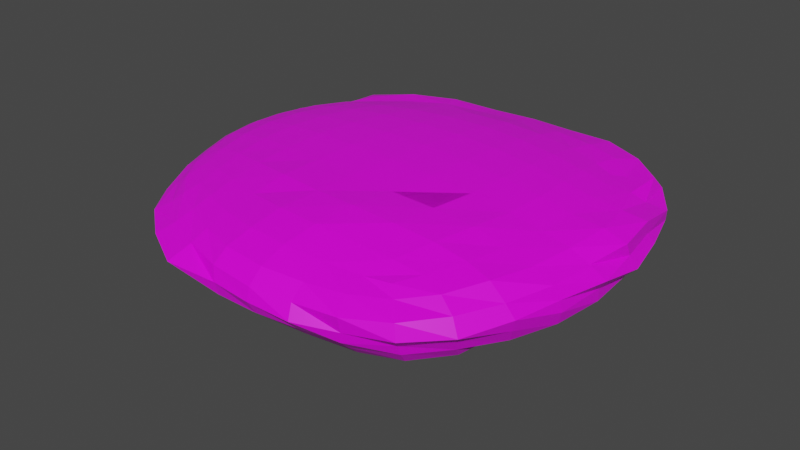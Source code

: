 # Source: CavePlatform.blend  (saved by Blender 2.80.75; exported with 4.5.12 LTS)
import bpy
from mathutils import Matrix  # noqa: F401  (used for matrix-valued properties, if any)

bpy.ops.wm.read_factory_settings(use_empty=True)
scene = bpy.context.scene
scene.name = 'Scene'

# ---- collections
col_collection = bpy.data.collections.new('Collection'); scene.collection.children.link(col_collection)

# ---- images (referenced by path relative to the original .blend; pixels are not part of the script)
import os
ASSET_DIR = os.environ.get("B2B_ASSET_DIR", "")  # directory of the original .blend (textures are referenced by path, not embedded)
HERE = os.path.dirname(os.path.abspath(__file__))  # packed textures are extracted next to this script under _unpacked/

def load_image(name, relpath, width, height, colorspace="sRGB"):
    """Load a texture the original file referenced (path relative to the .blend, or extracted next to this script)."""
    p = next((c for c in (os.path.join(HERE, relpath), os.path.join(ASSET_DIR, relpath)) if relpath and os.path.exists(c)), "")
    if p:
        img = bpy.data.images.load(p, check_existing=True)
        img.name = name
    else:  # same state as the original file: an image datablock whose file is absent (Cycles renders it pink)
        img = bpy.data.images.new(name, width, height)
        img.source = "FILE"
        img.filepath = "//" + (relpath or name)
    img.colorspace_settings.name = colorspace
    return img
img_mountain_rock_jpg = load_image('mountain_rock.jpg', 'mountain_rock.jpg', 1024, 1024, 'sRGB')

# ---- materials (node trees are filled in below, after node groups)
mat_platformstone = bpy.data.materials.new('PlatformStone')
mat_platformstone.alpha_threshold = 0.0
mat_platformstone.use_transparent_shadow = False
mat_platformstone.line_color = (0.0, 0.0, 0.0, 1.0)

# ---- material node trees
mat_platformstone.use_nodes = True; mat_platformstone.node_tree.nodes.clear()
_N = mat_platformstone.node_tree.nodes; _L = mat_platformstone.node_tree.links
n0 = _N.new('ShaderNodeOutputMaterial'); n0.name = 'Material Output'; n0.location = (300, 300)
n1 = _N.new('ShaderNodeBsdfPrincipled'); n1.name = 'Principled BSDF'; n1.location = (10, 300)
n1.distribution = 'GGX'
n1.subsurface_method = 'BURLEY'
n1.inputs[2].default_value = 0.4
n1.inputs[3].default_value = 1.45
n1.inputs[27].default_value = (0.0, 0.0, 0.0, 1.0)
n1.inputs[28].default_value = 1.0
n2 = _N.new('ShaderNodeTexImage'); n2.name = 'Image Texture'; n2.location = (-280, 270)
n2.image = img_mountain_rock_jpg
_L.new(n1.outputs[0], n0.inputs[0])
_L.new(n2.outputs[0], n1.inputs[0])
n0.is_active_output = True

# ---- world
world_world = bpy.data.worlds.new('World'); scene.world = world_world
world_world.use_nodes = True; world_world.node_tree.nodes.clear()
_N = world_world.node_tree.nodes; _L = world_world.node_tree.links
n0 = _N.new('ShaderNodeOutputWorld'); n0.name = 'World Output'; n0.location = (300, 300)
n1 = _N.new('ShaderNodeBackground'); n1.name = 'Background'; n1.location = (10, 300)
n1.inputs[0].default_value = (0.05088, 0.05088, 0.05088, 1.0)
_L.new(n1.outputs[0], n0.inputs[0])
n0.is_active_output = True
world_world.color = (0.05088, 0.05088, 0.05088)
world_world.use_sun_shadow = False
world_world.sun_shadow_jitter_overblur = 0.0

# ---- meshes
me_cube = bpy.data.meshes.new('Cube')
me_cube.from_pydata([(0.5799, -0.8508, 0.4439), (0.6316, -0.8992, 0.3275), (0.7002, -0.9796, 0.1699), (0.7182, -0.9923, -0.125), (0.6838, -0.9412, -0.3447), (0.6804, -0.9159, -0.5583), (0.6603, -0.8673, -0.8036), (0.5861, -0.7479, -0.8751), (0.7725, -0.3571, 0.5241), (0.7241, -0.5627, 0.5454), (0.6453, -0.7347, 0.4872), (0.9874, -0.08175, -0.7356), (1.061, -0.09853, -0.5183), (1.068, -0.1106, -0.2469), (1.111, -0.1307, -0.01141), (1.033, -0.1396, 0.2035), (0.8319, -0.27, -0.8894), (0.9356, -0.2966, -0.7343), (1.019, -0.3373, -0.5695), (1.042, -0.3504, -0.2976), (1.036, -0.3621, -0.06257), (1.011, -0.3761, 0.1999), (0.9074, -0.3726, 0.3885), (0.7756, -0.4525, -0.9013), (0.855, -0.4961, -0.7101), (0.9366, -0.5523, -0.5866), (0.9633, -0.5812, -0.3239), (0.9832, -0.5933, -0.07413), (0.938, -0.5983, 0.1717), (0.853, -0.5853, 0.4299), (0.6997, -0.6334, -0.9149), (0.7974, -0.7024, -0.7926), (0.8216, -0.7483, -0.5604), (0.8377, -0.781, -0.3227), (0.88, -0.8207, -0.1376), (0.8374, -0.7997, 0.1635), (0.7585, -0.7703, 0.3733)], [], [(11, 12, 18, 17), (12, 13, 19, 18), (13, 14, 20, 19), (14, 15, 21, 20), (16, 17, 24, 23), (17, 18, 25, 24), (18, 19, 26, 25), (19, 20, 27, 26), (20, 21, 28, 27), (21, 22, 29, 28), (23, 24, 31, 30), (24, 25, 32, 31), (25, 26, 33, 32), (26, 27, 34, 33), (27, 28, 35, 34), (28, 29, 36, 35), (22, 8, 9, 29), (29, 9, 10, 36), (36, 10, 0, 1), (35, 36, 1, 2), (34, 35, 2, 3), (33, 34, 3, 4), (32, 33, 4, 5), (31, 32, 5, 6), (30, 31, 6, 7), (14, 13, 15), (13, 12, 15), (12, 11, 15), (17, 21, 15, 11), (16, 22, 21, 17), (22, 16, 8), (16, 23, 8), (9, 8, 23, 30), (9, 30, 7, 10), (0, 10, 7), (0, 7, 6, 1), (6, 5, 1), (1, 5, 4, 3, 2)])
_uv = me_cube.uv_layers.new(name='UVMap')
_uv.uv.foreach_set('vector', [1.063, 3.504, 1.024, 3.177, 1.371, 3.222, 1.379, 3.477, 1.024, 3.177, 1.013, 2.78, 1.352, 2.822, 1.371, 3.222, 1.013, 2.78, 0.9946, 2.43, 1.351, 2.479, 1.352, 2.822, 0.9946, 2.43, 1.033, 2.126, 1.362, 2.099, 1.351, 2.479, 1.417, 3.719, 1.379, 3.477, 1.69, 3.423, 1.694, 3.717, 1.379, 3.477, 1.371, 3.222, 1.707, 3.225, 1.69, 3.423, 1.371, 3.222, 1.352, 2.822, 1.707, 2.836, 1.707, 3.225, 1.352, 2.822, 1.351, 2.479, 1.69, 2.469, 1.707, 2.836, 1.351, 2.479, 1.362, 2.099, 1.702, 2.117, 1.69, 2.469, 1.362, 2.099, 1.401, 1.839, 1.712, 1.754, 1.702, 2.117, 1.694, 3.717, 1.69, 3.423, 2.005, 3.519, 1.98, 3.719, 1.69, 3.423, 1.707, 3.225, 2.032, 3.172, 2.005, 3.519, 1.707, 3.225, 1.707, 2.836, 2.046, 2.82, 2.032, 3.172, 1.707, 2.836, 1.69, 2.469, 2.059, 2.54, 2.046, 2.82, 1.69, 2.469, 1.702, 2.117, 2.03, 2.111, 2.059, 2.54, 1.702, 2.117, 1.712, 1.754, 2.019, 1.821, 2.03, 2.111, 1.401, 1.839, 1.447, 1.661, 1.747, 1.606, 1.712, 1.754, 1.712, 1.754, 1.747, 1.606, 2.027, 1.675, 2.019, 1.821, 2.019, 1.821, 2.027, 1.675, 2.224, 1.729, 2.268, 1.884, 2.03, 2.111, 2.019, 1.821, 2.268, 1.884, 2.349, 2.093, 2.059, 2.54, 2.03, 2.111, 2.349, 2.093, 2.381, 2.517, 2.046, 2.82, 2.059, 2.54, 2.381, 2.517, 2.351, 2.848, 2.032, 3.172, 2.046, 2.82, 2.351, 2.848, 2.338, 3.162, 2.005, 3.519, 2.032, 3.172, 2.338, 3.162, 2.306, 3.528, 1.98, 3.719, 2.005, 3.519, 2.306, 3.528, 2.196, 3.659, -2.979, 1.363, -2.933, 1.014, -2.851, 1.672, -2.933, 1.014, -2.943, 0.6164, -2.851, 1.672, -2.943, 0.6164, -2.851, 0.2922, -2.851, 1.672, 5.812, 6.298, 5.798, 4.925, 6.13, 4.935, 6.13, 6.313, 0.3261, 4.678, 0.1364, 6.55, -0.003881, 6.268, 0.1645, 4.9, 0.1364, 6.55, 0.3261, 4.678, 0.3261, 6.755, -5.196, 5.447, -5.474, 5.444, -5.196, 3.371, -5.498, 3.317, -5.196, 3.371, -5.474, 5.444, -5.76, 5.443, -5.498, 3.317, -5.76, 5.443, -5.971, 5.371, -5.778, 3.382, -5.975, 3.432, -5.778, 3.382, -5.971, 5.371, -5.975, 3.432, -5.971, 5.371, -6.086, 5.255, -6.025, 3.598, -6.086, 5.255, -6.115, 4.891, -6.025, 3.598, -6.025, 3.598, -6.115, 4.891, -6.125, 4.576, -6.152, 4.25, -6.114, 3.821])
me_cube.materials.append(mat_platformstone)
me_cube.use_remesh_preserve_volume = False
me_cube.use_remesh_preserve_attributes = False
me_cube.use_mirror_vertex_groups = False
me_cube.update()
me_cube_001 = bpy.data.meshes.new('Cube.001')
me_cube_001.from_pydata([(-0.7527, -0.6626, 0.4702), (-0.6882, -0.6186, -0.7413), (-0.7314, -0.666, -0.4808), (-0.7809, -0.6908, -0.2699), (-0.9009, -0.766, -0.09926), (-0.8695, -0.7582, 0.1496), (-0.8311, -0.7244, 0.2799), (-0.795, -0.6975, 0.4163), (-0.5019, -0.8042, 0.5451), (-0.6528, -0.7256, 0.5002), (-0.801, -0.5594, 0.5063), (-0.8538, -0.4077, 0.552), (-0.8899, -0.2312, 0.587), (-0.5338, -0.2854, 0.7521), (-0.7307, -0.2557, 0.6846), (-0.5271, -0.4859, 0.7186), (-0.7085, -0.4412, 0.6442), (-0.5115, -0.6606, 0.6395), (-0.6754, -0.6016, 0.5795), (-0.5195, -0.9913, 0.2985), (-0.5058, -0.907, 0.4253), (-0.5656, -0.7153, -0.7451), (-0.6091, -0.7892, -0.5373), (-0.6512, -0.8406, -0.3802), (-0.7245, -0.9241, -0.162), (-0.7424, -0.9336, 0.1618), (-0.6888, -0.8716, 0.2904), (-0.6681, -0.8145, 0.4229), (-0.922, -0.5469, -0.583), (-0.9461, -0.5584, -0.2738), (-0.9836, -0.568, -0.04924), (-0.9717, -0.5723, 0.132), (-0.943, -0.5656, 0.2937), (-0.8879, -0.5536, 0.4188), (-0.9778, -0.3594, -0.5081), (-1.01, -0.3784, -0.2381), (-1.053, -0.3886, -0.04564), (-1.043, -0.3888, 0.136), (-1.014, -0.3881, 0.2898), (-0.9548, -0.3923, 0.4328), (-1.047, -0.1958, -0.552), (-1.069, -0.1878, -0.2383), (-1.104, -0.203, -0.02862), (-1.097, -0.2028, 0.1504), (-1.068, -0.2075, 0.3118), (-1.002, -0.2159, 0.4609)], [], [(13, 14, 16, 15), (15, 16, 18, 17), (14, 12, 11, 16), (16, 11, 10, 18), (18, 10, 0, 9), (17, 18, 9, 8), (19, 20, 27, 26), (20, 8, 9, 27), (27, 9, 0, 7), (26, 27, 7, 6), (25, 26, 6, 5), (24, 25, 5, 4), (23, 24, 4, 3), (22, 23, 3, 2), (21, 22, 2, 1), (28, 29, 35, 34), (29, 30, 36, 35), (30, 31, 37, 36), (31, 32, 38, 37), (32, 33, 39, 38), (34, 35, 41, 40), (35, 36, 42, 41), (36, 37, 43, 42), (37, 38, 44, 43), (38, 39, 45, 44), (2, 3, 29, 28), (3, 4, 30, 29), (4, 5, 31, 30), (5, 6, 32, 31), (6, 7, 33, 32), (7, 0, 10, 33), (33, 10, 11, 39), (39, 11, 12, 45), (26, 25, 19), (25, 24, 19), (19, 24, 20), (24, 23, 20), (23, 22, 8, 20), (8, 22, 21, 17), (17, 21, 1, 15), (15, 1, 13), (2, 14, 13, 1), (12, 14, 2, 28), (34, 45, 12, 28), (34, 40, 44, 45), (41, 44, 40), (42, 44, 41), (43, 44, 42)])
_uv = me_cube_001.uv_layers.new(name='UVMap')
_uv.uv.foreach_set('vector', [-4.342, 4.24, -4.489, 4.083, -4.23, 4.081, -4.077, 4.247, -4.077, 4.247, -4.23, 4.081, -3.986, 4.04, -3.823, 4.184, -4.489, 4.083, -4.593, 3.896, -4.337, 3.902, -4.23, 4.081, -4.23, 4.081, -4.337, 3.902, -4.098, 3.892, -3.986, 4.04, -3.986, 4.04, -4.098, 3.892, -3.924, 3.88, -3.789, 3.966, -3.823, 4.184, -3.986, 4.04, -3.789, 3.966, -3.605, 4.091, -3.297, 3.785, -3.438, 3.947, -3.662, 3.876, -3.558, 3.697, -3.438, 3.947, -3.605, 4.091, -3.789, 3.966, -3.662, 3.876, -3.662, 3.876, -3.789, 3.966, -3.924, 3.88, -3.891, 3.802, -3.558, 3.697, -3.662, 3.876, -3.891, 3.802, -3.833, 3.606, -3.472, 3.517, -3.558, 3.697, -3.833, 3.606, -3.771, 3.42, -3.356, 3.061, -3.472, 3.517, -3.771, 3.42, -3.694, 3.061, -3.331, 2.749, -3.356, 3.061, -3.694, 3.061, -3.644, 2.832, -3.31, 2.525, -3.331, 2.749, -3.644, 2.832, -3.566, 2.54, -3.297, 2.223, -3.31, 2.525, -3.566, 2.54, -3.502, 2.17, -3.806, 2.313, -3.919, 2.747, -4.198, 2.734, -4.103, 2.355, -3.919, 2.747, -4.013, 3.058, -4.283, 2.997, -4.198, 2.734, -4.013, 3.058, -4.064, 3.319, -4.341, 3.258, -4.283, 2.997, -4.064, 3.319, -4.111, 3.554, -4.377, 3.483, -4.341, 3.258, -4.111, 3.554, -4.133, 3.743, -4.383, 3.703, -4.377, 3.483, -4.103, 2.355, -4.198, 2.734, -4.474, 2.668, -4.337, 2.231, -4.198, 2.734, -4.283, 2.997, -4.554, 2.959, -4.474, 2.668, -4.283, 2.997, -4.341, 3.258, -4.613, 3.215, -4.554, 2.959, -4.341, 3.258, -4.377, 3.483, -4.645, 3.452, -4.613, 3.215, -4.377, 3.483, -4.383, 3.703, -4.643, 3.684, -4.645, 3.452, -3.566, 2.54, -3.644, 2.832, -3.919, 2.747, -3.806, 2.313, -3.644, 2.832, -3.694, 3.061, -4.013, 3.058, -3.919, 2.747, -3.694, 3.061, -3.771, 3.42, -4.064, 3.319, -4.013, 3.058, -3.771, 3.42, -3.833, 3.606, -4.111, 3.554, -4.064, 3.319, -3.833, 3.606, -3.891, 3.802, -4.133, 3.743, -4.111, 3.554, -3.891, 3.802, -3.924, 3.88, -4.098, 3.892, -4.133, 3.743, -4.133, 3.743, -4.098, 3.892, -4.337, 3.902, -4.383, 3.703, -4.383, 3.703, -4.337, 3.902, -4.593, 3.896, -4.643, 3.684, -3.558, 3.697, -3.472, 3.517, -3.297, 3.785, -2.568, 2.295, -2.407, 1.855, -2.407, 2.589, -2.877, 5.903, -2.764, 5.17, -2.764, 6.075, 4.746, 5.166, 4.917, 4.851, 4.987, 6.052, 4.917, 4.851, 5.02, 4.624, 5.058, 6.209, 4.987, 6.052, 5.058, 6.209, 5.02, 4.624, 5.146, 4.32, 5.146, 6.321, -1.429, 3.145, -1.429, 5.176, -1.656, 5.172, -1.616, 3.015, -1.616, 3.015, -1.656, 5.172, -1.819, 2.948, -1.658, 4.8, -2.061, 3.061, -1.819, 2.948, -1.656, 5.172, -2.257, 3.215, -2.061, 3.061, -1.658, 4.8, -1.98, 4.955, -2.223, 4.833, -2.393, 3.408, -2.257, 3.215, -1.98, 4.955, -2.223, 4.833, -2.457, 4.888, -2.472, 3.63, -2.393, 3.408, -2.49, 4.432, -2.472, 3.63, -2.457, 4.888, -2.514, 4.13, -2.472, 3.63, -2.49, 4.432, -2.507, 3.868, -2.472, 3.63, -2.514, 4.13])
me_cube_001.materials.append(mat_platformstone)
me_cube_001.use_remesh_preserve_volume = False
me_cube_001.use_remesh_preserve_attributes = False
me_cube_001.use_mirror_vertex_groups = False
me_cube_001.update()
me_cube_002 = bpy.data.meshes.new('Cube.002')
me_cube_002.from_pydata([(-0.6233, -0.5608, -0.7347), (-0.8629, 0.01834, -1.139), (-0.7758, -0.1719, -0.9479), (-0.714, -0.3382, -0.8194), (-0.6494, -0.4555, -0.7229), (-0.6882, -0.6186, -0.7413), (-0.7314, -0.666, -0.4808), (-0.5206, -0.6042, -0.7852), (-0.3983, -0.6832, -0.8983), (-0.2181, -0.776, -1.247), (-0.2357, -0.8662, -1.001), (-0.2554, -0.9365, -0.6127), (-0.4124, -0.7812, -0.7398), (-0.4646, -0.8854, -0.6199), (-0.5656, -0.7153, -0.7451), (-0.6091, -0.7892, -0.5373), (-0.7565, -0.473, -0.5983), (-0.922, -0.5469, -0.583), (-0.8015, -0.3291, -0.5653), (-0.9778, -0.3594, -0.5081), (-0.94, -0.2031, -0.7636), (-1.047, -0.1958, -0.552), (-0.941, -0.005288, -0.7352), (-0.6558, 0.03519, -1.368), (-0.4442, 0.02486, -1.525), (-0.2132, 0.02955, -1.622), (-0.593, -0.1712, -1.019), (-0.4835, -0.1699, -1.781), (-0.2222, -0.1638, -1.845), (-0.5854, -0.336, -1.007), (-0.4683, -0.3921, -1.783), (-0.2116, -0.4021, -1.857), (-0.5728, -0.4981, -0.9299), (-0.4205, -0.6096, -1.519), (-0.2171, -0.6481, -1.575)], [], [(10, 11, 13, 12), (12, 13, 15, 14), (7, 14, 5, 0), (8, 12, 14, 7), (9, 10, 12, 8), (16, 17, 19, 18), (18, 19, 21, 20), (0, 5, 16, 4), (5, 6, 17, 16), (2, 20, 22, 1), (3, 18, 20, 2), (4, 16, 18, 3), (23, 24, 27, 26), (24, 25, 28, 27), (26, 27, 30, 29), (27, 28, 31, 30), (29, 30, 33, 32), (30, 31, 34, 33), (33, 34, 9, 8), (32, 33, 8, 7), (4, 32, 7, 0), (3, 29, 32, 4), (2, 26, 29, 3), (1, 23, 26, 2), (10, 9, 11), (28, 26, 29, 31), (23, 26, 28, 25, 24), (31, 29, 32, 34), (8, 34, 32, 7), (8, 9, 34), (9, 8, 12, 11), (13, 11, 12), (6, 5, 0), (14, 15, 7), (12, 7, 15, 13), (12, 8, 7), (14, 15, 6, 5), (15, 7, 0, 6), (6, 16, 17), (16, 6, 0), (22, 23, 1), (20, 18, 22), (20, 21, 22), (26, 23, 22, 18), (18, 3, 29, 26)])
_uv = me_cube_002.uv_layers.new(name='UVMap')
_uv.uv.foreach_set('vector', [-0.6693, -1.606, -0.568, -2.152, -0.3251, -2.158, -0.3116, -1.921, -0.3116, -1.921, -0.3251, -2.158, -0.05754, -2.231, -0.1036, -1.906, -4.926, 0.9849, -5.037, 0.9666, -5.101, 0.8009, -4.981, 0.8184, -0.2851, -1.649, -0.3116, -1.921, -0.1036, -1.906, -0.04371, -1.767, -0.6897, -1.228, -0.6693, -1.606, -0.3116, -1.921, -0.2851, -1.649, 0.5411, -2.565, 0.5411, -2.303, 0.2825, -2.303, 0.3706, -2.562, 0.5934, -1.922, 0.7463, -2.058, 0.9649, -1.905, 0.7732, -1.616, -4.981, 0.8184, -5.101, 0.8009, -4.991, 0.5117, -4.926, 0.7242, 0.1126, -1.873, 0.2076, -2.246, 0.4667, -2.08, 0.3869, -1.969, 0.581, -1.322, 0.7732, -1.616, 0.9946, -1.515, 0.7844, -0.9682, 0.4007, -1.585, 0.5934, -1.922, 0.7732, -1.616, 0.581, -1.322, 0.2567, -1.773, 0.3869, -1.969, 0.5934, -1.922, 0.4007, -1.585, 0.5196, -0.6166, 0.251, -0.3741, -0.02233, -0.1943, 0.3851, -1.187, 5.597, 0.9016, 5.237, 0.8391, 5.199, 0.4091, 5.59, 0.4269, 0.3851, -1.187, -0.02233, -0.1943, -0.2718, -0.343, 0.2092, -1.315, 5.59, 0.4269, 5.199, 0.4091, 5.211, 0.177, 5.597, 0.2216, 0.2092, -1.315, -0.2718, -0.343, -0.4383, -0.8172, 0.05752, -1.522, -0.2718, -0.343, -0.5476, -0.1943, -0.6885, -0.7233, -0.4383, -0.8172, -0.4383, -0.8172, -0.6885, -0.7233, -0.6897, -1.228, -0.2851, -1.649, 0.05752, -1.522, -0.4383, -0.8172, -0.2851, -1.649, -0.04371, -1.767, 0.2567, -1.773, 0.05752, -1.522, -0.04371, -1.767, 0.1168, -1.825, 0.4007, -1.585, 0.2092, -1.315, 0.05752, -1.522, 0.2567, -1.773, 0.581, -1.322, 0.3851, -1.187, 0.2092, -1.315, 0.4007, -1.585, 0.7844, -0.9682, 0.5196, -0.6166, 0.3851, -1.187, 0.581, -1.322, -2.407, -1.148, -2.377, -1.525, -2.377, -0.5712, -1.126, -2.617, -1.068, -1.296, -1.289, -1.265, -1.438, -2.611, -0.6897, -1.733, -1.068, -1.296, -1.126, -2.617, -0.9261, -2.356, -0.8055, -2.076, -1.438, -2.611, -1.289, -1.265, -1.522, -1.154, -1.811, -2.212, -1.879, -1.206, -1.811, -2.212, -1.522, -1.154, -1.722, -0.9874, -1.879, -1.206, -2.042, -1.769, -1.811, -2.212, -2.042, -1.769, -1.879, -1.206, -2.029, -0.9785, -2.355, -0.8977, -2.155, -0.7755, -2.355, -0.8977, -2.029, -0.9785, -2.865, 2.105, -2.979, 1.729, -2.865, 1.672, -0.1036, -1.906, -0.05754, -2.231, -0.04371, -1.767, -2.029, -0.9785, -1.722, -0.9874, -1.956, -0.5841, -2.155, -0.7755, -2.029, -0.9785, -1.879, -1.206, -1.722, -0.9874, -0.1036, -1.906, -0.05754, -2.231, 0.2076, -2.246, 0.1126, -1.873, -1.956, -0.5841, -1.722, -0.9874, -1.611, -0.859, -1.73, -0.4445, -1.73, -0.4445, -1.44, -0.6039, -1.434, -0.4665, -1.44, -0.6039, -1.73, -0.4445, -1.611, -0.859, -2.877, 5.17, -2.877, 6.049, -2.995, 5.641, 0.7732, -1.616, 0.5934, -1.922, 0.9946, -1.515, 0.7732, -1.616, 0.9649, -1.905, 0.9946, -1.515, -1.068, -1.296, -0.6897, -1.733, -0.6897, -0.716, -1.232, -0.5482, -1.232, -0.5482, -1.248, -0.936, -1.289, -1.265, -1.068, -1.296])
me_cube_002.materials.append(mat_platformstone)
me_cube_002.use_remesh_preserve_volume = False
me_cube_002.use_remesh_preserve_attributes = False
me_cube_002.use_mirror_vertex_groups = False
me_cube_002.update()
me_cube_003 = bpy.data.meshes.new('Cube.003')
me_cube_003.from_pydata([(-0.7654, 0.3779, -0.9613), (-0.8128, 0.2034, -1.001), (-0.8629, 0.01834, -1.139), (-0.8899, -0.2312, 0.587), (-0.8993, -0.04322, 0.603), (-0.8772, 0.1435, 0.5969), (-0.8288, 0.3168, 0.5721), (-0.6688, 0.323, 0.6632), (-0.7103, 0.1388, 0.695), (-0.7332, -0.05813, 0.7029), (-0.7307, -0.2557, 0.6846), (-0.94, -0.2031, -0.7636), (-1.047, -0.1958, -0.552), (-1.069, -0.1878, -0.2383), (-1.104, -0.203, -0.02862), (-1.097, -0.2028, 0.1504), (-1.068, -0.2075, 0.3118), (-1.002, -0.2159, 0.4609), (-0.941, -0.005288, -0.7352), (-1.022, -0.004016, -0.4436), (-1.092, -0.007151, -0.2337), (-1.135, -0.01013, -0.01074), (-1.123, -0.01635, 0.1657), (-1.088, -0.02166, 0.3251), (-1.017, -0.03108, 0.475), (-0.9526, 0.1816, -0.7594), (-1.013, 0.1783, -0.4472), (-1.093, 0.1805, -0.2192), (-1.096, 0.1748, -0.01093), (-1.125, 0.1727, 0.1823), (-1.074, 0.1625, 0.3334), (-0.9967, 0.1521, 0.4725), (-0.8342, 0.3323, -0.5505), (-0.9478, 0.347, -0.4232), (-1.039, 0.36, -0.1908), (-1.08, 0.3589, 0.01133), (-1.097, 0.36, 0.2102), (-1.019, 0.3411, 0.333), (-0.9464, 0.3245, 0.4658), (-0.5863, 0.3739, -0.9907), (-0.4084, 0.4035, -1.182), (-0.631, 0.2168, -1.189), (-0.4282, 0.2351, -1.373), (-0.6558, 0.03519, -1.368), (-0.4442, 0.02486, -1.525)], [], [(7, 6, 5, 8), (8, 5, 4, 9), (9, 4, 3, 10), (11, 12, 19, 18), (12, 13, 20, 19), (13, 14, 21, 20), (14, 15, 22, 21), (15, 16, 23, 22), (16, 17, 24, 23), (18, 19, 26, 25), (19, 20, 27, 26), (20, 21, 28, 27), (21, 22, 29, 28), (22, 23, 30, 29), (23, 24, 31, 30), (25, 26, 33, 32), (26, 27, 34, 33), (27, 28, 35, 34), (28, 29, 36, 35), (29, 30, 37, 36), (30, 31, 38, 37), (17, 3, 4, 24), (24, 4, 5, 31), (31, 5, 6, 38), (1, 25, 32, 0), (2, 18, 25, 1), (39, 40, 42, 41), (41, 42, 44, 43), (1, 41, 43, 2), (0, 39, 41, 1), (15, 14, 16), (13, 17, 16, 14), (13, 12, 3, 17), (3, 12, 11, 10), (9, 10, 11, 18), (36, 37, 35), (34, 35, 37, 38), (34, 38, 6, 33), (6, 7, 32, 33), (32, 7, 0), (39, 0, 7), (40, 39, 7), (42, 40, 7), (8, 44, 42, 7), (44, 8, 43), (8, 9, 2, 43), (2, 9, 18)])
_uv = me_cube_003.uv_layers.new(name='UVMap')
_uv.uv.foreach_set('vector', [4.566, -2.181, 4.532, -2.058, 4.275, -2.103, 4.295, -2.237, 4.295, -2.237, 4.275, -2.103, 4.002, -2.12, 4.007, -2.257, 4.007, -2.257, 4.002, -2.12, 3.73, -2.103, 3.72, -2.237, 3.709, -0.1279, 3.713, -0.4437, 3.999, -0.594, 3.996, -0.1625, 3.713, -0.4437, 3.735, -0.9039, 3.994, -0.9055, 3.999, -0.594, 3.735, -0.9039, 3.717, -1.213, 3.993, -1.234, 3.994, -0.9055, 3.717, -1.213, 3.725, -1.475, 3.992, -1.492, 3.993, -1.234, 3.725, -1.475, 3.729, -1.71, 3.996, -1.724, 3.992, -1.492, 3.729, -1.71, 3.732, -1.924, 3.998, -1.939, 3.996, -1.724, 3.996, -0.1625, 3.999, -0.594, 4.264, -0.5816, 4.265, -0.121, 3.999, -0.594, 3.994, -0.9055, 4.266, -0.9201, 4.264, -0.5816, 3.994, -0.9055, 3.993, -1.234, 4.266, -1.225, 4.266, -0.9201, 3.993, -1.234, 3.992, -1.492, 4.267, -1.51, 4.266, -1.225, 3.992, -1.492, 3.996, -1.724, 4.265, -1.728, 4.267, -1.51, 3.996, -1.724, 3.998, -1.939, 4.266, -1.928, 4.265, -1.728, 4.265, -0.121, 4.264, -0.5816, 4.519, -0.6069, 4.508, -0.4144, 4.264, -0.5816, 4.266, -0.9201, 4.535, -0.952, 4.519, -0.6069, 4.266, -0.9201, 4.266, -1.225, 4.536, -1.25, 4.535, -0.952, 4.266, -1.225, 4.267, -1.51, 4.543, -1.542, 4.536, -1.25, 4.267, -1.51, 4.265, -1.728, 4.531, -1.718, 4.543, -1.542, 4.265, -1.728, 4.266, -1.928, 4.523, -1.909, 4.531, -1.718, 3.732, -1.924, 3.73, -2.103, 4.002, -2.12, 3.998, -1.939, 3.998, -1.939, 4.002, -2.12, 4.275, -2.103, 4.266, -1.928, 4.266, -1.928, 4.275, -2.103, 4.532, -2.058, 4.523, -1.909, 4.305, 0.2414, 4.265, -0.121, 4.508, -0.4144, 4.566, 0.1925, 4.025, 0.434, 3.996, -0.1625, 4.265, -0.121, 4.305, 0.2414, -2.788, 4.587, -2.571, 4.902, -2.635, 5.17, -2.889, 4.86, 4.342, 0.5281, 4.388, 0.8105, 4.075, 1.023, 4.068, 0.7818, 4.305, 0.2414, 4.342, 0.5281, 4.068, 0.7818, 4.025, 0.434, -3.041, 4.508, -2.788, 4.587, -2.889, 4.86, -3.113, 4.55, 5.294, 5.093, 5.321, 4.832, 5.302, 5.333, 5.415, 4.535, 5.366, 5.563, 5.302, 5.333, 5.321, 4.832, 5.415, 4.535, 5.513, 4.085, 5.502, 5.77, 5.366, 5.563, 5.502, 5.77, 5.513, 4.085, 5.713, 3.801, 5.713, 5.946, -0.8571, 6.864, -1.142, 6.841, -1.143, 4.731, -0.8571, 4.77, -3.281, 2.741, -3.144, 2.578, -3.297, 3.033, -3.279, 3.334, -3.297, 3.033, -3.144, 2.578, -3.011, 2.399, -3.279, 3.334, -3.011, 2.399, -2.82, 2.269, -3.194, 3.689, -2.82, 2.269, -2.571, 2.17, -3.056, 3.897, -3.194, 3.689, -3.056, 3.897, -2.571, 2.17, -3.041, 4.508, -2.788, 4.587, -3.041, 4.508, -2.571, 2.17, -2.571, 4.902, -2.788, 4.587, -2.571, 2.17, 5.185, -3.118, 4.948, -3.407, 5.208, -6.114, 5.484, -6.152, 5.484, -2.885, 5.185, -3.118, 5.208, -6.114, -4.918, 3.317, -4.918, 6.593, -5.196, 3.583, 2.453, 6.747, 2.164, 6.745, 2.371, 4.062, 2.453, 3.719, 0.9847, 2.328, 0.9847, 5.034, 0.8311, 2.91])
me_cube_003.materials.append(mat_platformstone)
me_cube_003.use_remesh_preserve_volume = False
me_cube_003.use_remesh_preserve_attributes = False
me_cube_003.use_mirror_vertex_groups = False
me_cube_003.update()
me_cube_004 = bpy.data.meshes.new('Cube.004')
me_cube_004.from_pydata([(-0.7051, 0.5611, 0.5), (-0.6358, 0.5688, -0.6853), (-0.6856, 0.479, -0.7704), (-0.7654, 0.3779, -0.9613), (-0.1745, 0.681, -0.7806), (-0.3692, 0.6591, -0.8023), (-0.5198, 0.5928, -0.6673), (-0.7485, 0.5988, 0.4293), (-0.8193, 0.6592, 0.4007), (-0.8896, 0.7293, 0.2948), (-0.8809, 0.7343, 0.02675), (-0.7865, 0.6535, -0.1766), (-0.7307, 0.6149, -0.3282), (-0.67, 0.5774, -0.4801), (-0.8288, 0.3168, 0.5721), (-0.7638, 0.4639, 0.535), (-0.5883, 0.6075, 0.535), (-0.4109, 0.6583, 0.5721), (-0.4353, 0.5127, 0.6632), (-0.6204, 0.4826, 0.6102), (-0.4713, 0.3352, 0.7271), (-0.6688, 0.323, 0.6632), (-0.8342, 0.3323, -0.5505), (-0.9478, 0.347, -0.4232), (-1.039, 0.36, -0.1908), (-1.08, 0.3589, 0.01133), (-1.097, 0.36, 0.2102), (-1.019, 0.3411, 0.333), (-0.9464, 0.3245, 0.4658), (-0.7942, 0.4884, -0.6081), (-0.8626, 0.5051, -0.3873), (-0.923, 0.513, -0.1802), (-0.9907, 0.5529, 0.009408), (-0.9708, 0.5271, 0.1821), (-0.9265, 0.4989, 0.3156), (-0.8635, 0.4781, 0.45), (-0.5445, 0.4997, -0.8676), (-0.3889, 0.5392, -0.9833), (-0.1917, 0.5565, -1.019), (-0.5863, 0.3739, -0.9907), (-0.4084, 0.4035, -1.182), (-0.5371, 0.661, -0.4892), (-0.5758, 0.717, -0.3289), (-0.6133, 0.7653, -0.1743), (-0.6369, 0.7918, -0.006481), (-0.6559, 0.8217, 0.2089), (-0.658, 0.7998, 0.4473), (-0.5983, 0.6981, 0.4612), (-0.3731, 0.7212, -0.5122), (-0.3966, 0.8003, -0.3547), (-0.4143, 0.7736, 0.5015)], [], [(18, 19, 21, 20), (17, 16, 19, 18), (16, 0, 15, 19), (19, 15, 14, 21), (22, 23, 30, 29), (23, 24, 31, 30), (24, 25, 32, 31), (25, 26, 33, 32), (26, 27, 34, 33), (27, 28, 35, 34), (28, 14, 15, 35), (35, 15, 0, 7), (34, 35, 7, 8), (33, 34, 8, 9), (32, 33, 9, 10), (31, 32, 10, 11), (30, 31, 11, 12), (29, 30, 12, 13), (2, 29, 13, 1), (3, 22, 29, 2), (36, 37, 40, 39), (1, 6, 36, 2), (6, 5, 37, 36), (5, 4, 38, 37), (2, 36, 39, 3), (41, 42, 49, 48), (1, 13, 41, 6), (13, 12, 42, 41), (12, 11, 43, 42), (11, 10, 44, 43), (10, 9, 45, 44), (9, 8, 46, 45), (8, 7, 47, 46), (7, 0, 16, 47), (47, 16, 17, 50), (6, 41, 48, 5), (26, 25, 27), (24, 28, 27, 25), (24, 23, 14, 28), (14, 23, 22, 21), (21, 22, 3, 20), (18, 20, 3, 39), (39, 40, 18), (18, 40, 37, 17), (37, 38, 17), (38, 4, 17), (5, 17, 4), (48, 17, 5), (49, 50, 17, 48), (49, 42, 47, 50), (42, 43, 46, 47), (43, 44, 45, 46)])
_uv = me_cube_004.uv_layers.new(name='UVMap')
_uv.uv.foreach_set('vector', [3.555, -2.342, 3.612, -2.62, 3.865, -2.651, 3.834, -2.351, 3.307, -2.368, 3.399, -2.626, 3.612, -2.62, 3.555, -2.342, 3.399, -2.626, 3.471, -2.802, 3.633, -2.857, 3.612, -2.62, 3.612, -2.62, 3.633, -2.857, 3.865, -2.921, 3.865, -2.651, -0.5015, 1.314, -0.6112, 1.092, -0.3864, 1.031, -0.3527, 1.368, -0.6112, 1.092, -0.6747, 0.7317, -0.4188, 0.718, -0.3864, 1.031, -0.6747, 0.7317, -0.6897, 0.4347, -0.4412, 0.4187, -0.4188, 0.718, -0.6897, 0.4347, -0.6727, 0.1504, -0.4019, 0.1906, -0.4412, 0.4187, 3.687, -3.512, 3.756, -3.329, 3.513, -3.216, 3.418, -3.362, 3.756, -3.329, 3.829, -3.145, 3.595, -3.044, 3.513, -3.216, 3.829, -3.145, 3.865, -2.921, 3.633, -2.857, 3.595, -3.044, 3.595, -3.044, 3.633, -2.857, 3.471, -2.802, 3.395, -2.905, 3.513, -3.216, 3.595, -3.044, 3.395, -2.905, 3.316, -3.015, 3.418, -3.362, 3.513, -3.216, 3.316, -3.015, 3.184, -3.176, -0.4412, 0.4187, -0.4019, 0.1906, -0.1371, 0.008957, -0.1725, 0.386, -0.4188, 0.718, -0.4412, 0.4187, -0.1725, 0.386, -0.1475, 0.7242, -0.3864, 1.031, -0.4188, 0.718, -0.1475, 0.7242, -0.132, 0.9659, -0.3527, 1.368, -0.3864, 1.031, -0.132, 0.9659, -0.1097, 1.209, -0.2522, 1.636, -0.3527, 1.368, -0.1097, 1.209, -0.1107, 1.511, -0.4592, 1.901, -0.5015, 1.314, -0.3527, 1.368, -0.2522, 1.636, -0.07735, 1.815, 0.1254, 2.021, -0.03098, 2.328, -0.241, 2.006, -0.1107, 1.511, 0.05609, 1.52, -0.07735, 1.815, -0.2522, 1.636, 0.05609, 1.52, 0.2677, 1.744, 0.1254, 2.021, -0.07735, 1.815, 0.2677, 1.744, 0.5332, 1.776, 0.3802, 2.135, 0.1254, 2.021, -0.2522, 1.636, -0.07735, 1.815, -0.241, 2.006, -0.4592, 1.901, 0.115, 1.247, 0.1349, 0.9946, 0.4149, 1.072, 0.3601, 1.321, -0.1107, 1.511, -0.1097, 1.209, 0.115, 1.247, 0.05609, 1.52, -0.1097, 1.209, -0.132, 0.9659, 0.1349, 0.9946, 0.115, 1.247, -0.132, 0.9659, -0.1475, 0.7242, 0.1501, 0.7527, 0.1349, 0.9946, -0.1475, 0.7242, -0.1725, 0.386, 0.1699, 0.5026, 0.1501, 0.7527, -0.1725, 0.386, -0.1371, 0.008957, 0.2069, 0.1868, 0.1699, 0.5026, -0.1371, 0.008957, -0.07747, -0.09677, 0.2333, -0.142, 0.2069, 0.1868, 3.316, -3.015, 3.395, -2.905, 3.242, -2.686, 3.112, -2.771, 3.395, -2.905, 3.471, -2.802, 3.399, -2.626, 3.242, -2.686, 3.242, -2.686, 3.399, -2.626, 3.307, -2.368, 3.117, -2.418, 0.05609, 1.52, 0.115, 1.247, 0.3601, 1.321, 0.2677, 1.744, 3.79, 3.065, 3.814, 2.774, 3.877, 3.243, 3.873, 2.478, 3.96, 3.436, 3.877, 3.243, 3.814, 2.774, 3.873, 2.478, 3.989, 2.136, 4.108, 3.59, 3.96, 3.436, 4.108, 3.59, 3.989, 2.136, 4.131, 1.947, 4.32, 3.722, 4.32, 3.722, 4.131, 1.947, 4.258, 1.348, 4.586, 3.814, 4.746, 3.732, 4.586, 3.814, 4.258, 1.348, 4.491, 1.303, 4.491, 1.303, 4.746, 1.023, 4.746, 3.732, -4.658, 0.6103, -4.658, 3.317, -4.823, 3.018, -4.861, 0.7345, -3.306, 6.531, -3.577, 6.582, -3.306, 4.247, -3.577, 6.582, -3.671, 6.225, -3.306, 4.247, 0.2677, 1.744, 0.4702, -0.1943, 0.5332, 1.776, 6.62, 0.4398, 6.706, -1.15, 6.706, 0.8646, 6.501, 0.2081, 6.541, -1.047, 6.706, -1.15, 6.62, 0.4398, 0.4149, 1.072, 0.1349, 0.9946, 0.2404, -0.1145, 0.5332, -0.1263, -3.107, 6.328, -3.193, 6.102, -3.273, 5.191, -3.107, 5.17, -3.193, 6.102, -3.243, 5.856, -3.297, 5.541, -3.273, 5.191])
me_cube_004.materials.append(mat_platformstone)
me_cube_004.use_remesh_preserve_volume = False
me_cube_004.use_remesh_preserve_attributes = False
me_cube_004.use_mirror_vertex_groups = False
me_cube_004.update()
me_cube_005 = bpy.data.meshes.new('Cube.005')
me_cube_005.from_pydata([(0.09067, -0.9404, 0.601), (-0.1156, -0.9249, 0.6157), (-0.3196, -0.8723, 0.5686), (-0.5019, -0.8042, 0.5451), (-0.2181, -0.776, -1.247), (-0.04016, -0.7588, -1.154), (0.1314, -0.7822, -1.229), (0.2969, -0.784, -1.234), (-0.05405, -0.1091, 0.8195), (-0.298, -0.09228, 0.8121), (-0.5286, -0.07488, 0.7729), (-0.7332, -0.05813, 0.7029), (-0.07416, -0.3381, 0.7945), (-0.311, -0.3146, 0.7891), (-0.5338, -0.2854, 0.7521), (-0.7307, -0.2557, 0.6846), (0.356, -0.5721, 0.7578), (0.1305, -0.5709, 0.7988), (-0.08911, -0.5551, 0.7827), (-0.3189, -0.5286, 0.7836), (-0.5271, -0.4859, 0.7186), (0.3126, -0.7566, 0.6505), (0.1092, -0.7745, 0.7333), (-0.106, -0.7601, 0.7398), (-0.3188, -0.7164, 0.6756), (-0.5115, -0.6606, 0.6395), (0.2929, -0.8794, -0.9822), (0.3011, -0.9898, -0.7079), (0.1164, -0.9118, -0.9982), (0.1146, -0.9808, -0.6704), (0.1144, -1.069, -0.49), (0.1109, -1.132, -0.2891), (0.09915, -1.165, -0.04516), (0.09737, -1.146, 0.1965), (0.09338, -1.071, 0.4299), (-0.0412, -0.8761, -0.8762), (-0.06374, -0.9564, -0.6246), (-0.0802, -1.056, -0.4574), (-0.1013, -1.135, -0.2712), (-0.1067, -1.152, -0.01228), (-0.1282, -1.128, 0.2352), (-0.1274, -1.051, 0.4514), (-0.2357, -0.8662, -1.001), (-0.2554, -0.9365, -0.6127), (-0.2848, -1.034, -0.4571), (-0.2994, -1.059, -0.2151), (-0.3449, -1.19, 0.09552), (-0.3295, -1.072, 0.2705), (-0.3199, -0.9873, 0.4356), (-0.4646, -0.8854, -0.6199), (-0.4916, -0.9683, -0.4367), (-0.5058, -1.012, -0.1889), (-0.5617, -1.075, 0.1453), (-0.5195, -0.9913, 0.2985), (-0.5058, -0.907, 0.4253), (-0.6091, -0.7892, -0.5373), (-0.6512, -0.8406, -0.3802), (-0.7245, -0.9241, -0.162), (-0.7424, -0.9336, 0.1618), (-0.6888, -0.8716, 0.2904), (-0.2132, 0.02955, -1.622), (-0.006255, 0.02407, -1.547), (0.1991, 0.01864, -1.629), (-0.2222, -0.1638, -1.845), (-0.01071, -0.1692, -1.717), (0.1988, -0.1736, -1.847), (-0.2116, -0.4021, -1.857), (-0.009069, -0.4237, -1.841), (0.1708, -0.437, -1.86), (-0.2171, -0.6481, -1.575), (-0.02347, -0.6493, -1.59), (0.1594, -0.653, -1.563), (0.3275, -0.638, -1.492)], [], [(8, 9, 13, 12), (9, 10, 14, 13), (10, 11, 15, 14), (12, 13, 19, 18), (13, 14, 20, 19), (16, 17, 22, 21), (17, 18, 23, 22), (18, 19, 24, 23), (19, 20, 25, 24), (24, 25, 3, 2), (23, 24, 2, 1), (22, 23, 1, 0), (26, 27, 29, 28), (28, 29, 36, 35), (29, 30, 37, 36), (30, 31, 38, 37), (31, 32, 39, 38), (32, 33, 40, 39), (33, 34, 41, 40), (35, 36, 43, 42), (36, 37, 44, 43), (37, 38, 45, 44), (38, 39, 46, 45), (39, 40, 47, 46), (40, 41, 48, 47), (43, 44, 50, 49), (44, 45, 51, 50), (45, 46, 52, 51), (46, 47, 53, 52), (47, 48, 54, 53), (49, 50, 56, 55), (50, 51, 57, 56), (51, 52, 58, 57), (52, 53, 59, 58), (34, 0, 1, 41), (41, 1, 2, 48), (48, 2, 3, 54), (5, 35, 42, 4), (6, 28, 35, 5), (7, 26, 28, 6), (60, 61, 64, 63), (61, 62, 65, 64), (63, 64, 67, 66), (64, 65, 68, 67), (66, 67, 70, 69), (67, 68, 71, 70), (71, 72, 7, 6), (70, 71, 6, 5), (69, 70, 5, 4), (58, 59, 57), (57, 59, 56), (56, 59, 55), (55, 59, 53, 49), (43, 49, 53, 54), (43, 54, 3, 42), (3, 25, 4, 42), (20, 69, 4, 25), (20, 14, 66, 69), (15, 66, 14), (15, 11, 63, 66), (11, 10, 60, 63), (9, 61, 60, 10), (8, 62, 61, 9), (12, 65, 62, 8), (18, 68, 65, 12), (17, 71, 68, 18), (16, 72, 71, 17), (16, 21, 7, 72), (7, 21, 26), (27, 26, 21), (22, 29, 27, 21), (0, 30, 29, 22), (31, 30, 0, 34), (31, 34, 33, 32)])
_uv = me_cube_005.uv_layers.new(name='UVMap')
_uv.uv.foreach_set('vector', [-4.01, 0.327, -3.655, 0.3222, -3.658, 0.644, -4.004, 0.6593, -3.655, 0.3222, -3.314, 0.3295, -3.327, 0.6333, -3.658, 0.644, -3.314, 0.3295, -3.005, 0.3494, -3.029, 0.6335, -3.327, 0.6333, -4.004, 0.6593, -3.658, 0.644, -3.671, 0.9461, -4.005, 0.969, -3.658, 0.644, -3.327, 0.6333, -3.355, 0.9278, -3.671, 0.9461, -4.645, 0.9751, -4.327, 0.9701, -4.309, 1.285, -4.587, 1.282, -4.327, 0.9701, -4.005, 0.969, -3.998, 1.275, -4.309, 1.285, -4.005, 0.969, -3.671, 0.9461, -3.675, 1.256, -3.998, 1.275, -3.671, 0.9461, -3.355, 0.9278, -3.385, 1.205, -3.675, 1.256, -3.675, 1.256, -3.385, 1.205, -3.4, 1.446, -3.675, 1.52, -3.998, 1.275, -3.675, 1.256, -3.675, 1.52, -3.983, 1.56, -4.309, 1.285, -3.998, 1.275, -3.983, 1.56, -4.28, 1.575, -4.678, -4.737, -4.645, -4.306, -4.916, -4.246, -4.929, -4.734, -4.929, -4.734, -4.916, -4.246, -5.177, -4.182, -5.161, -4.57, -4.916, -4.246, -4.9, -3.955, -5.183, -3.903, -5.177, -4.182, -4.9, -3.955, -4.892, -3.646, -5.199, -3.607, -5.183, -3.903, -4.892, -3.646, -4.901, -3.291, -5.2, -3.238, -5.199, -3.607, -4.901, -3.291, -4.903, -2.963, -5.232, -2.903, -5.2, -3.238, -4.903, -2.963, -4.917, -2.672, -5.239, -2.637, -5.232, -2.903, -5.161, -4.57, -5.177, -4.182, -5.458, -4.163, -5.446, -4.737, -5.177, -4.182, -5.183, -3.903, -5.483, -3.9, -5.458, -4.163, -5.183, -3.903, -5.199, -3.607, -5.497, -3.551, -5.483, -3.9, -5.199, -3.607, -5.2, -3.238, -5.538, -3.056, -5.497, -3.551, -5.2, -3.238, -5.232, -2.903, -5.531, -2.867, -5.538, -3.056, -5.232, -2.903, -5.239, -2.637, -5.528, -2.676, -5.531, -2.867, -5.458, -4.163, -5.483, -3.9, -5.792, -3.888, -5.769, -4.183, -5.483, -3.9, -5.497, -3.551, -5.803, -3.523, -5.792, -3.888, -5.497, -3.551, -5.538, -3.056, -5.869, -3.025, -5.803, -3.523, -3.598, 2.17, -3.635, 1.929, -3.356, 1.816, -3.28, 2.002, -3.635, 1.929, -3.666, 1.738, -3.387, 1.642, -3.356, 1.816, -5.769, -4.183, -5.792, -3.888, -6.042, -3.857, -5.992, -4.102, -5.792, -3.888, -5.803, -3.523, -6.133, -3.511, -6.042, -3.857, -5.803, -3.523, -5.869, -3.025, -6.152, -3.055, -6.133, -3.511, -3.28, 2.002, -3.356, 1.816, -3.097, 1.662, -3.005, 1.808, -4.271, 1.831, -4.28, 1.575, -3.983, 1.56, -3.954, 1.808, -3.954, 1.808, -3.983, 1.56, -3.675, 1.52, -3.666, 1.738, -3.666, 1.738, -3.675, 1.52, -3.4, 1.446, -3.387, 1.642, -5.182, -5.009, -5.161, -4.57, -5.446, -4.737, -5.438, -5.121, -4.931, -5.115, -4.929, -4.734, -5.161, -4.57, -5.182, -5.009, -4.691, -5.131, -4.678, -4.737, -4.929, -4.734, -4.931, -5.115, -2.36, -3.496, -2.044, -3.555, -2.064, -3.184, -2.407, -3.085, -2.044, -3.555, -1.796, -3.495, -1.83, -3.089, -2.064, -3.184, -2.407, -3.085, -2.064, -3.184, -2.038, -2.771, -2.327, -2.778, -2.064, -3.184, -1.83, -3.089, -1.796, -2.747, -2.038, -2.771, -5.495, -6.139, -5.199, -6.12, -5.181, -5.668, -5.461, -5.635, -5.199, -6.12, -4.936, -6.152, -4.915, -5.639, -5.181, -5.668, -4.915, -5.639, -4.673, -5.559, -4.691, -5.131, -4.931, -5.115, -5.181, -5.668, -4.915, -5.639, -4.931, -5.115, -5.182, -5.009, -5.461, -5.635, -5.181, -5.668, -5.182, -5.009, -5.438, -5.121, 2.698, 5.274, 2.799, 5.092, 2.697, 5.75, 2.697, 5.75, 2.799, 5.092, 2.799, 6.076, -2.407, -1.768, -2.359, -2.747, -2.359, -1.525, -2.851, 1.636, -2.702, 0.4253, -2.484, 0.4648, -2.693, 1.798, -2.407, 1.855, -2.693, 1.798, -2.484, 0.4648, -2.407, 0.2922, 1.004, -0.1697, 0.9946, -1.731, 1.133, -1.909, 1.134, 0.3922, 1.133, -1.909, 1.335, -2.056, 1.283, 0.7462, 1.134, 0.3922, 1.584, -2.184, 1.494, 1.212, 1.283, 0.7462, 1.335, -2.056, 1.584, -2.184, 1.872, -2.246, 1.872, 1.606, 1.494, 1.212, 6.416, 4.593, 6.716, 1.023, 6.716, 4.651, 2.801, 5.047, 2.517, 5.092, 2.456, 1.284, 2.801, 1.243, -2.407, 0.2473, -2.713, 0.2922, -2.518, -3.245, -2.407, -3.555, -3.047, 0.2856, -2.831, -3.193, -2.518, -3.245, -2.713, 0.2922, -3.391, 0.2297, -3.098, -3.368, -2.831, -3.193, -3.047, 0.2856, -0.0537, -2.263, -0.0151, -6.152, 0.2825, -5.85, 0.2825, -2.246, -0.3709, -2.261, -0.4011, -6.148, -0.0151, -6.152, -0.0537, -2.263, -0.3697, -2.247, -0.6897, -5.694, -0.4011, -6.148, -0.3709, -2.261, 6.177, -0.3205, 6.255, -3.617, 6.501, -3.718, 6.501, -0.2579, 5.294, 4.32, 5.026, 4.156, 5.068, 1.396, 5.294, 1.023, 5.068, 1.396, 5.026, 4.156, 4.918, 1.76, 4.746, 2.156, 4.918, 1.76, 5.026, 4.156, -4.936, -2.384, -4.916, -4.246, -4.645, -4.306, -4.645, -2.52, 6.039, -4.3, 6.087, -5.91, 6.251, -6.152, 6.251, -4.074, 5.953, -5.632, 6.087, -5.91, 6.039, -4.3, 5.888, -4.576, 5.953, -5.632, 5.888, -4.576, 5.829, -4.931, 5.853, -5.285])
me_cube_005.materials.append(mat_platformstone)
me_cube_005.use_remesh_preserve_volume = False
me_cube_005.use_remesh_preserve_attributes = False
me_cube_005.use_mirror_vertex_groups = False
me_cube_005.update()
me_cube_006 = bpy.data.meshes.new('Cube.006')
me_cube_006.from_pydata([(0.5799, -0.8508, 0.4439), (0.5705, -0.7312, -1.131), (0.6316, -0.8992, 0.3275), (0.7002, -0.9796, 0.1699), (0.7182, -0.9923, -0.125), (0.6838, -0.9412, -0.3447), (0.6804, -0.9159, -0.5583), (0.6603, -0.8673, -0.8036), (0.5861, -0.7479, -0.8751), (0.4607, -0.8797, 0.4521), (0.2892, -0.917, 0.52), (0.09067, -0.9404, 0.601), (0.6453, -0.7347, 0.4872), (0.2969, -0.784, -1.234), (0.4643, -0.7612, -1.203), (0.6357, -0.6059, -1.194), (0.5026, -0.7453, 0.5727), (0.3126, -0.7566, 0.6505), (0.1092, -0.7745, 0.7333), (0.4644, -0.8346, -0.9255), (0.4882, -0.9501, -0.7647), (0.4895, -1.014, -0.5342), (0.5049, -1.064, -0.3356), (0.5148, -1.074, -0.1197), (0.5139, -1.089, 0.1801), (0.4694, -0.9931, 0.3512), (0.2929, -0.8794, -0.9822), (0.3011, -0.9898, -0.7079), (0.3093, -1.051, -0.5162), (0.3103, -1.104, -0.3085), (0.3199, -1.158, -0.07371), (0.3024, -1.119, 0.1762), (0.2924, -1.04, 0.3844), (0.1146, -0.9808, -0.6704), (0.1144, -1.069, -0.49), (0.1109, -1.132, -0.2891), (0.09915, -1.165, -0.04516), (0.09737, -1.146, 0.1965), (0.09338, -1.071, 0.4299), (0.3275, -0.638, -1.492), (0.4901, -0.6171, -1.36)], [], [(17, 18, 11, 10), (16, 17, 10, 9), (12, 16, 9, 0), (19, 20, 27, 26), (20, 21, 28, 27), (21, 22, 29, 28), (22, 23, 30, 29), (23, 24, 31, 30), (24, 25, 32, 31), (27, 28, 34, 33), (28, 29, 35, 34), (29, 30, 36, 35), (30, 31, 37, 36), (31, 32, 38, 37), (1, 8, 19, 14), (8, 7, 20, 19), (7, 6, 21, 20), (6, 5, 22, 21), (5, 4, 23, 22), (4, 3, 24, 23), (3, 2, 25, 24), (2, 0, 9, 25), (25, 9, 10, 32), (32, 10, 11, 38), (14, 19, 26, 13), (40, 15, 1, 14), (39, 40, 14, 13), (16, 12, 15, 40), (16, 40, 39, 17), (17, 39, 13, 18), (11, 18, 13, 26), (27, 38, 11, 26), (27, 33, 37, 38), (33, 34, 35, 36, 37), (1, 15, 12, 8), (7, 8, 12, 0), (0, 2, 6, 7), (2, 3, 5, 6), (4, 5, 3)])
_uv = me_cube_006.uv_layers.new(name='UVMap')
_uv.uv.foreach_set('vector', [2.641, -3.035, 2.35, -2.921, 2.256, -3.069, 2.542, -3.182, 2.91, -3.14, 2.641, -3.035, 2.542, -3.182, 2.796, -3.281, 3.112, -3.259, 2.91, -3.14, 2.796, -3.281, 2.974, -3.294, 2.788, -5.277, 2.78, -5.014, 2.504, -4.931, 2.529, -5.356, 2.78, -5.014, 2.762, -4.665, 2.495, -4.638, 2.504, -4.931, 2.762, -4.665, 2.769, -4.365, 2.481, -4.325, 2.495, -4.638, 2.769, -4.365, 2.783, -4.051, 2.478, -3.972, 2.481, -4.325, 2.783, -4.051, 2.783, -3.615, 2.474, -3.623, 2.478, -3.972, 2.783, -3.615, 2.762, -3.396, 2.496, -3.345, 2.474, -3.623, 2.504, -4.931, 2.495, -4.638, 2.216, -4.606, 2.246, -4.889, 2.495, -4.638, 2.481, -4.325, 2.19, -4.3, 2.216, -4.606, 2.481, -4.325, 2.478, -3.972, 2.166, -3.94, 2.19, -4.3, 2.478, -3.972, 2.474, -3.623, 2.177, -3.597, 2.166, -3.94, 2.474, -3.623, 2.496, -3.345, 2.206, -3.281, 2.177, -3.597, 2.973, -5.595, 2.994, -5.221, 2.788, -5.277, 2.811, -5.696, 2.994, -5.221, 3.053, -5.083, 2.78, -5.014, 2.788, -5.277, 3.053, -5.083, 3.068, -4.716, 2.762, -4.665, 2.78, -5.014, 3.068, -4.716, 3.067, -4.401, 2.769, -4.365, 2.762, -4.665, 3.067, -4.401, 3.1, -4.07, 2.783, -4.051, 2.769, -4.365, 3.1, -4.07, 3.087, -3.649, 2.783, -3.615, 2.783, -4.051, 3.087, -3.649, 3.025, -3.446, 2.762, -3.396, 2.783, -3.615, 3.025, -3.446, 2.974, -3.294, 2.796, -3.281, 2.762, -3.396, 2.762, -3.396, 2.796, -3.281, 2.542, -3.182, 2.496, -3.345, 2.496, -3.345, 2.542, -3.182, 2.256, -3.069, 2.206, -3.281, 2.811, -5.696, 2.788, -5.277, 2.529, -5.356, 2.566, -5.744, 2.9, -5.959, 3.112, -5.715, 2.973, -5.595, 2.811, -5.696, 2.661, -6.152, 2.9, -5.959, 2.811, -5.696, 2.566, -5.744, 4.412, -3.149, 4.22, -3.289, 4.396, -5.752, 4.624, -5.979, 4.412, -3.149, 4.624, -5.979, 4.876, -6.152, 4.669, -3.014, 4.669, -3.014, 4.876, -6.152, 4.948, -5.757, 4.948, -2.871, -4.913, -2.193, -4.674, -2.384, -4.674, 0.5117, -4.816, 0.1443, -4.98, -0.2538, -5.101, -1.942, -4.913, -2.193, -4.816, 0.1443, 2.697, 6.79, 2.456, 6.691, 2.605, 5.416, 2.697, 5.092, -2.995, 6.46, -3.072, 6.177, -3.107, 5.871, -3.088, 5.511, -2.995, 5.17, 0.8144, -0.08983, 0.9822, -0.1943, 0.9822, 2.276, 0.8172, 0.2867, 0.6446, 0.4053, 0.8172, 0.2867, 0.9822, 2.276, 0.816, 2.225, 0.816, 2.225, 0.7275, 2.061, 0.5995, 0.7694, 0.6446, 0.4053, 0.7275, 2.061, 0.5864, 1.841, 0.5863, 1.084, 0.5995, 0.7694, 0.5332, 1.411, 0.5863, 1.084, 0.5864, 1.841])
me_cube_006.materials.append(mat_platformstone)
me_cube_006.use_remesh_preserve_volume = False
me_cube_006.use_remesh_preserve_attributes = False
me_cube_006.use_mirror_vertex_groups = False
me_cube_006.update()
me_cube_007 = bpy.data.meshes.new('Cube.007')
me_cube_007.from_pydata([(0.0134, 0.6838, -0.7562), (-0.1745, 0.681, -0.7806), (-0.3692, 0.6591, -0.8023), (-0.4109, 0.6583, 0.5721), (-0.2024, 0.695, 0.5969), (0.01974, 0.7089, 0.603), (0.005312, 0.542, 0.7029), (-0.2217, 0.5356, 0.695), (-0.4353, 0.5127, 0.6632), (-0.01281, 0.3424, 0.7729), (-0.2482, 0.3439, 0.7641), (-0.4713, 0.3352, 0.7271), (-0.6688, 0.323, 0.6632), (-0.0331, 0.1215, 0.8121), (-0.2756, 0.1309, 0.8034), (-0.5056, 0.1357, 0.7641), (-0.7103, 0.1388, 0.695), (-0.05405, -0.1091, 0.8195), (-0.298, -0.09228, 0.8121), (-0.5286, -0.07488, 0.7729), (-0.7332, -0.05813, 0.7029), (-0.1917, 0.5565, -1.019), (0.01079, 0.5908, -1.099), (-0.5758, 0.717, -0.3289), (-0.6133, 0.7653, -0.1743), (-0.6369, 0.7918, -0.006481), (-0.6559, 0.8217, 0.2089), (-0.658, 0.7998, 0.4473), (-0.5983, 0.6981, 0.4612), (-0.3731, 0.7212, -0.5122), (-0.3966, 0.8003, -0.3547), (-0.4157, 0.856, -0.187), (-0.4291, 0.8895, -0.01191), (-0.4584, 0.9504, 0.2373), (-0.4316, 0.8865, 0.4476), (-0.4143, 0.7736, 0.5015), (-0.1801, 0.7595, -0.5261), (-0.1871, 0.8537, -0.3735), (-0.1962, 0.909, -0.1905), (-0.2035, 0.9518, -0.01595), (-0.205, 0.9804, 0.1831), (-0.2024, 0.9252, 0.3889), (-0.1946, 0.8142, 0.474), (0.0199, 0.7813, -0.5472), (0.02568, 0.8739, -0.3785), (0.03065, 0.9366, -0.2013), (0.03784, 0.9854, -0.02839), (0.0334, 1.007, 0.1871), (0.0358, 0.9507, 0.3841), (0.02936, 0.8339, 0.475)], [], [(6, 7, 10, 9), (7, 8, 11, 10), (9, 10, 14, 13), (10, 11, 15, 14), (11, 12, 16, 15), (13, 14, 18, 17), (14, 15, 19, 18), (15, 16, 20, 19), (5, 4, 7, 6), (4, 3, 8, 7), (1, 0, 22, 21), (23, 24, 31, 30), (24, 25, 32, 31), (25, 26, 33, 32), (26, 27, 34, 33), (27, 28, 35, 34), (29, 30, 37, 36), (30, 31, 38, 37), (31, 32, 39, 38), (32, 33, 40, 39), (33, 34, 41, 40), (34, 35, 42, 41), (36, 37, 44, 43), (37, 38, 45, 44), (38, 39, 46, 45), (39, 40, 47, 46), (40, 41, 48, 47), (41, 42, 49, 48), (35, 3, 4, 42), (42, 4, 5, 49), (1, 36, 43, 0), (2, 29, 36, 1), (27, 26, 28), (26, 25, 28), (25, 24, 28), (24, 23, 28), (30, 35, 28, 23), (30, 29, 3, 35), (3, 29, 2, 8), (2, 1, 8), (8, 1, 11), (1, 21, 11), (11, 21, 12), (16, 12, 21), (20, 16, 21), (20, 21, 19), (21, 22, 19), (19, 22, 18), (18, 22, 17), (17, 22, 0, 13), (9, 13, 0, 43), (6, 9, 43, 44), (5, 6, 44, 45), (46, 49, 5, 45), (40, 48, 49, 46, 47)])
_uv = me_cube_007.uv_layers.new(name='UVMap')
_uv.uv.foreach_set('vector', [2.802, 4.73, 3.13, 4.765, 3.142, 5.066, 2.801, 5.041, 3.13, 4.765, 3.443, 4.809, 3.47, 5.089, 3.142, 5.066, 2.801, 5.041, 3.142, 5.066, 3.159, 5.381, 2.808, 5.365, 3.142, 5.066, 3.47, 5.089, 3.499, 5.385, 3.159, 5.381, 3.47, 5.089, 3.767, 5.1, 3.809, 5.373, 3.499, 5.385, 2.808, 5.365, 3.159, 5.381, 3.176, 5.693, 2.823, 5.686, 3.159, 5.381, 3.499, 5.385, 3.517, 5.68, 3.176, 5.693, 3.499, 5.385, 3.809, 5.373, 3.828, 5.649, 3.517, 5.68, 2.814, 4.448, 3.134, 4.494, 3.13, 4.765, 2.802, 4.73, 3.134, 4.494, 3.437, 4.56, 3.443, 4.809, 3.13, 4.765, -0.2427, 2.835, -0.5107, 2.845, -0.4605, 2.328, -0.1658, 2.454, 0.2935, 3.539, 0.3234, 3.78, 0.01361, 3.77, 0.01279, 3.51, 0.3234, 3.78, 0.3406, 4.03, 0.01357, 4.031, 0.01361, 3.77, 0.3406, 4.03, 0.3479, 4.347, 0.02362, 4.409, 0.01357, 4.031, 0.3479, 4.347, 0.3479, 4.675, -0.001903, 4.678, 0.02362, 4.409, 3.828, 4.336, 3.733, 4.474, 3.464, 4.367, 3.508, 4.187, 0.01313, 3.255, 0.01279, 3.51, -0.3011, 3.475, -0.2724, 3.224, 0.01279, 3.51, 0.01361, 3.77, -0.3149, 3.756, -0.3011, 3.475, 0.01361, 3.77, 0.01357, 4.031, -0.3267, 4.019, -0.3149, 3.756, 0.01357, 4.031, 0.02362, 4.409, -0.343, 4.31, -0.3267, 4.019, 0.02362, 4.409, -0.001903, 4.678, -0.337, 4.579, -0.343, 4.31, 3.508, 4.187, 3.464, 4.367, 3.157, 4.267, 3.193, 4.073, -0.2724, 3.224, -0.3011, 3.475, -0.6089, 3.448, -0.562, 3.176, -0.3011, 3.475, -0.3149, 3.756, -0.6449, 3.72, -0.6089, 3.448, -0.3149, 3.756, -0.3267, 4.019, -0.6792, 3.982, -0.6449, 3.72, -0.3267, 4.019, -0.343, 4.31, -0.6897, 4.294, -0.6792, 3.982, -0.343, 4.31, -0.337, 4.579, -0.6826, 4.55, -0.6897, 4.294, 3.193, 4.073, 3.157, 4.267, 2.835, 4.21, 2.853, 4.003, 3.464, 4.367, 3.437, 4.56, 3.134, 4.494, 3.157, 4.267, 3.157, 4.267, 3.134, 4.494, 2.814, 4.448, 2.835, 4.21, -0.2427, 2.835, -0.2724, 3.224, -0.562, 3.176, -0.5107, 2.845, 0.0413, 2.822, 0.01313, 3.255, -0.2724, 3.224, -0.2427, 2.835, 0.8536, 6.176, 0.8311, 5.83, 0.9892, 6.185, 0.8311, 5.83, 0.8794, 5.514, 0.9892, 6.185, 0.8794, 5.514, 0.92, 5.266, 0.9892, 6.185, 0.92, 5.266, 0.9892, 5.034, 0.9892, 6.185, 4.143, -3.512, 4.143, -2.286, 3.865, -2.316, 3.873, -3.445, -0.6016, 5.312, -0.4678, 5.089, -0.5351, 6.67, -0.6897, 6.554, -0.5351, 6.67, -0.4678, 5.089, -0.3352, 4.678, -0.3352, 6.825, -1.143, 6.864, -1.429, 6.864, -1.243, 4.731, 6.801, -1.24, 6.817, -3.403, 7.047, -1.107, 6.817, -3.403, 7.047, -3.718, 7.047, -1.107, 7.01, 1.023, 7.01, 3.47, 6.716, 1.044, 5.532, 3.686, 5.294, 3.541, 5.798, 1.023, 5.798, 3.801, 5.532, 3.686, 5.798, 1.023, 2.801, 3.859, 3.5, 1.161, 3.102, 3.952, 3.5, 1.161, 3.79, 1.023, 3.102, 3.952, 3.102, 3.952, 3.79, 1.023, 3.438, 4.0, 3.438, 4.0, 3.79, 1.023, 3.79, 4.003, -3.409, -2.671, -3.409, 0.3222, -3.708, -0.1021, -3.722, -2.544, -4.006, -2.378, -3.722, -2.544, -3.708, -0.1021, -3.946, -0.3404, -4.245, -2.181, -4.006, -2.378, -3.946, -0.3404, -4.157, -0.5256, -4.424, -1.959, -4.245, -2.181, -4.157, -0.5256, -4.332, -0.7378, -4.486, -0.9508, -4.531, -1.72, -4.424, -1.959, -4.332, -0.7378, -4.557, -1.253, -4.645, -1.536, -4.531, -1.72, -4.486, -0.9508, -4.623, -1.236])
me_cube_007.materials.append(mat_platformstone)
me_cube_007.use_remesh_preserve_volume = False
me_cube_007.use_remesh_preserve_attributes = False
me_cube_007.use_mirror_vertex_groups = False
me_cube_007.update()
me_cube_008 = bpy.data.meshes.new('Cube.008')
me_cube_008.from_pydata([(0.619, 0.4606, 0.5762), (0.4393, 0.4965, 0.6416), (0.2304, 0.5271, 0.6846), (0.005312, 0.542, 0.7029), (0.6377, 0.2794, 0.6233), (0.4422, 0.3029, 0.7021), (0.2215, 0.3269, 0.7521), (-0.01281, 0.3424, 0.7729), (0.4394, 0.08784, 0.7341), (0.2093, 0.1058, 0.7891), (-0.0331, 0.1215, 0.8121), (0.4238, -0.1366, 0.7365), (0.1907, -0.1243, 0.7945), (-0.05405, -0.1091, 0.8195), (0.3938, -0.3559, 0.7487), (0.1645, -0.352, 0.7677), (-0.07416, -0.3381, 0.7945), (-0.3889, 0.5392, -0.9833), (-0.1917, 0.5565, -1.019), (0.01079, 0.5908, -1.099), (0.2066, 0.5528, -1.017), (-0.4084, 0.4035, -1.182), (-0.203, 0.4226, -1.239), (0.006072, 0.4227, -1.257), (0.2138, 0.4154, -1.246), (-0.4282, 0.2351, -1.373), (-0.2121, 0.2425, -1.442), (0.0002033, 0.2523, -1.449), (0.2121, 0.229, -1.448), (-0.4442, 0.02486, -1.525), (-0.2132, 0.02955, -1.622), (-0.006255, 0.02407, -1.547), (0.1991, 0.01864, -1.629)], [], [(0, 1, 5, 4), (1, 2, 6, 5), (2, 3, 7, 6), (5, 6, 9, 8), (6, 7, 10, 9), (8, 9, 12, 11), (9, 10, 13, 12), (11, 12, 15, 14), (12, 13, 16, 15), (17, 18, 22, 21), (18, 19, 23, 22), (19, 20, 24, 23), (21, 22, 26, 25), (22, 23, 27, 26), (23, 24, 28, 27), (25, 26, 30, 29), (26, 27, 31, 30), (27, 28, 32, 31), (0, 20, 19, 1), (1, 19, 18, 2), (2, 18, 17, 3), (7, 3, 17, 21), (10, 7, 21, 25), (13, 10, 25, 29), (16, 13, 29), (29, 30, 16), (31, 16, 30), (15, 16, 31, 32), (15, 32, 14), (14, 32, 28, 11), (11, 28, 24, 8), (8, 24, 20, 5), (5, 20, 4), (4, 20, 0)])
_uv = me_cube_008.uv_layers.new(name='UVMap')
_uv.uv.foreach_set('vector', [-4.599, 4.265, -4.32, 4.252, -4.343, 4.544, -4.645, 4.534, -4.32, 4.252, -4.007, 4.247, -4.012, 4.551, -4.343, 4.544, -4.007, 4.247, -3.679, 4.261, -3.671, 4.566, -4.012, 4.551, -4.343, 4.544, -4.012, 4.551, -4.024, 4.879, -4.369, 4.861, -4.012, 4.551, -3.671, 4.566, -3.671, 4.896, -4.024, 4.879, -4.369, 4.861, -4.024, 4.879, -4.037, 5.215, -4.385, 5.188, -4.024, 4.879, -3.671, 4.896, -3.679, 5.233, -4.037, 5.215, -4.385, 5.188, -4.037, 5.215, -4.046, 5.542, -4.378, 5.512, -4.037, 5.215, -3.679, 5.233, -3.697, 5.562, -4.046, 5.542, -6.152, 0.1797, -5.863, 0.1815, -5.811, 0.4962, -6.118, 0.4656, -5.863, 0.1815, -5.555, 0.2464, -5.507, 0.4697, -5.811, 0.4962, -5.555, 0.2464, -5.293, 0.07678, -5.212, 0.3994, -5.507, 0.4697, -6.118, 0.4656, -5.811, 0.4962, -5.757, 0.7837, -6.083, 0.7398, -5.811, 0.4962, -5.507, 0.4697, -5.452, 0.7399, -5.757, 0.7837, -5.507, 0.4697, -5.212, 0.3994, -5.147, 0.6841, -5.452, 0.7399, -6.083, 0.7398, -5.757, 0.7837, -5.694, 1.036, -6.049, 0.9535, -5.757, 0.7837, -5.452, 0.7399, -5.416, 0.8742, -5.694, 1.036, -5.452, 0.7399, -5.147, 0.6841, -5.101, 0.9407, -5.416, 0.8742, -5.101, -2.33, -5.293, 0.07678, -5.555, 0.2464, -5.378, -2.377, -5.378, -2.377, -5.555, 0.2464, -5.863, 0.1815, -5.69, -2.384, -5.69, -2.384, -5.863, 0.1815, -6.152, 0.1797, -6.018, -2.353, -4.371, -2.839, -4.645, -2.979, -4.25, -5.483, -4.011, -5.74, -4.06, -2.739, -4.371, -2.839, -4.011, -5.74, -3.727, -5.98, -3.728, -2.682, -4.06, -2.739, -3.727, -5.98, -3.391, -6.152, -3.391, -2.671, -3.728, -2.682, -3.391, -6.152, 0.2825, -6.037, 0.6295, -6.152, 0.5433, -2.565, 0.92, -6.018, 0.5433, -2.565, 0.6295, -6.152, 0.8935, -2.573, 0.5433, -2.565, 0.92, -6.018, 1.229, -6.111, 0.8935, -2.573, 1.229, -6.111, 1.229, -2.572, 2.166, -6.152, 2.166, -2.62, 1.823, -2.835, 1.853, -6.091, 1.853, -6.091, 1.823, -2.835, 1.509, -3.083, 1.531, -6.04, 1.531, -6.04, 1.509, -3.083, 1.259, -3.378, 1.229, -5.947, 6.801, -3.718, 6.801, -1.15, 6.501, -3.649, 6.967, 4.651, 6.967, 7.152, 6.718, 4.765])
me_cube_008.materials.append(mat_platformstone)
me_cube_008.use_remesh_preserve_volume = False
me_cube_008.use_remesh_preserve_attributes = False
me_cube_008.use_mirror_vertex_groups = False
me_cube_008.update()
me_cube_009 = bpy.data.meshes.new('Cube.009')
me_cube_009.from_pydata([(0.7184, 0.5557, 0.4585), (0.6456, 0.5819, -0.7433), (0.5352, 0.6084, -0.7209), (0.3971, 0.6659, -0.8377), (0.2081, 0.699, -0.8352), (0.0134, 0.6838, -0.7562), (0.7779, 0.6096, 0.4104), (0.8655, 0.7013, 0.3753), (0.8889, 0.7461, 0.1313), (0.8895, 0.7496, -0.1076), (0.8181, 0.7042, -0.2788), (0.772, 0.6731, -0.4721), (0.6953, 0.6135, -0.5954), (0.7595, 0.4414, 0.4875), (0.01974, 0.7089, 0.603), (0.2394, 0.6952, 0.587), (0.4413, 0.6579, 0.5518), (0.6097, 0.605, 0.5033), (0.6821, 0.4881, -0.8297), (0.619, 0.4606, 0.5762), (0.4393, 0.4965, 0.6416), (0.2304, 0.5271, 0.6846), (0.005312, 0.542, 0.7029), (0.01079, 0.5908, -1.099), (0.2066, 0.5528, -1.017), (0.3949, 0.5339, -0.9891), (0.5602, 0.5071, -0.9237), (0.0199, 0.7813, -0.5472), (0.02568, 0.8739, -0.3785), (0.03065, 0.9366, -0.2013), (0.03784, 0.9854, -0.02839), (0.0334, 1.007, 0.1871), (0.0358, 0.9507, 0.3841), (0.02936, 0.8339, 0.475), (0.2186, 0.78, -0.5612), (0.2376, 0.8821, -0.4098), (0.2557, 0.9413, -0.2166), (0.2694, 0.9679, -0.0326), (0.2724, 0.9898, 0.1669), (0.2694, 0.9415, 0.3808), (0.2502, 0.8291, 0.49), (0.4089, 0.7653, -0.5929), (0.4388, 0.8409, -0.4065), (0.4704, 0.9161, -0.2534), (0.493, 0.9664, -0.05802), (0.5071, 0.9423, 0.1559), (0.4964, 0.922, 0.4167), (0.4652, 0.7919, 0.4895), (0.5798, 0.7155, -0.6322), (0.6203, 0.7769, -0.4269), (0.6674, 0.8411, -0.273), (0.6967, 0.8738, -0.07135), (0.7005, 0.8531, 0.1276), (0.7066, 0.8353, 0.3924), (0.6473, 0.7245, 0.4797)], [], [(0, 17, 19, 13), (17, 16, 20, 19), (16, 15, 21, 20), (15, 14, 22, 21), (5, 4, 24, 23), (4, 3, 25, 24), (3, 2, 26, 25), (2, 1, 18, 26), (27, 28, 35, 34), (28, 29, 36, 35), (29, 30, 37, 36), (30, 31, 38, 37), (31, 32, 39, 38), (32, 33, 40, 39), (34, 35, 42, 41), (35, 36, 43, 42), (36, 37, 44, 43), (37, 38, 45, 44), (38, 39, 46, 45), (39, 40, 47, 46), (41, 42, 49, 48), (42, 43, 50, 49), (43, 44, 51, 50), (44, 45, 52, 51), (45, 46, 53, 52), (46, 47, 54, 53), (33, 14, 15, 40), (40, 15, 16, 47), (47, 16, 17, 54), (54, 17, 0, 6), (53, 54, 6, 7), (52, 53, 7, 8), (51, 52, 8, 9), (50, 51, 9, 10), (49, 50, 10, 11), (48, 49, 11, 12), (2, 48, 12, 1), (3, 41, 48, 2), (4, 34, 41, 3), (5, 27, 34, 4), (29, 33, 32, 31, 30), (29, 28, 14, 33), (14, 28, 27, 22), (27, 5, 22), (23, 22, 5), (21, 22, 23, 24), (20, 21, 24, 25), (19, 20, 25, 26), (19, 26, 18, 13), (0, 13, 18, 1), (0, 1, 12, 6), (6, 12, 11, 7), (7, 11, 10, 8), (9, 8, 10)])
_uv = me_cube_009.uv_layers.new(name='UVMap')
_uv.uv.foreach_set('vector', [-0.8957, 4.528, -0.9284, 4.347, -0.6938, 4.365, -0.7289, 4.601, -0.9284, 4.347, -0.9605, 4.081, -0.6926, 4.081, -0.6938, 4.365, -0.9605, 4.081, -0.9779, 3.778, -0.6961, 3.766, -0.6926, 4.081, -0.9779, 3.778, -0.9745, 3.464, -0.6926, 3.443, -0.6961, 3.766, -4.882, 1.555, -5.154, 1.45, -5.183, 1.145, -4.889, 1.036, -5.154, 1.45, -5.433, 1.44, -5.458, 1.183, -5.183, 1.145, -5.433, 1.44, -5.65, 1.592, -5.705, 1.271, -5.458, 1.183, -5.65, 1.592, -5.814, 1.554, -5.888, 1.402, -5.705, 1.271, -4.873, 1.884, -4.864, 2.154, -5.164, 2.116, -5.158, 1.867, -4.864, 2.154, -4.861, 2.427, -5.182, 2.411, -5.164, 2.116, -4.861, 2.427, -4.865, 2.69, -5.201, 2.683, -5.182, 2.411, -4.865, 2.69, -4.861, 3.006, -5.207, 2.976, -5.201, 2.683, -4.861, 3.006, -4.887, 3.271, -5.224, 3.268, -5.207, 2.976, -1.427, 3.517, -1.217, 3.499, -1.214, 3.8, -1.429, 3.844, -5.158, 1.867, -5.164, 2.116, -5.463, 2.111, -5.433, 1.821, -5.164, 2.116, -5.182, 2.411, -5.494, 2.354, -5.463, 2.111, -5.182, 2.411, -5.201, 2.683, -5.521, 2.65, -5.494, 2.354, -5.201, 2.683, -5.207, 2.976, -5.555, 2.95, -5.521, 2.65, -5.207, 2.976, -5.224, 3.268, -5.555, 3.317, -5.555, 2.95, -1.429, 3.844, -1.214, 3.8, -1.177, 4.108, -1.395, 4.15, -5.433, 1.821, -5.463, 2.111, -5.739, 2.066, -5.689, 1.752, -5.463, 2.111, -5.494, 2.354, -5.795, 2.307, -5.739, 2.066, -5.494, 2.354, -5.521, 2.65, -5.836, 2.606, -5.795, 2.307, -5.521, 2.65, -5.555, 2.95, -5.854, 2.886, -5.836, 2.606, -5.555, 2.95, -5.555, 3.317, -5.878, 3.26, -5.854, 2.886, -1.395, 4.15, -1.177, 4.108, -1.103, 4.381, -1.306, 4.472, -1.217, 3.499, -0.9745, 3.464, -0.9779, 3.778, -1.214, 3.8, -1.214, 3.8, -0.9779, 3.778, -0.9605, 4.081, -1.177, 4.108, -1.177, 4.108, -0.9605, 4.081, -0.9284, 4.347, -1.103, 4.381, -1.103, 4.381, -0.9284, 4.347, -0.8957, 4.528, -0.9992, 4.618, -1.306, 4.472, -1.103, 4.381, -0.9992, 4.618, -1.147, 4.731, -5.854, 2.886, -5.878, 3.26, -6.14, 3.198, -6.152, 2.862, -5.836, 2.606, -5.854, 2.886, -6.152, 2.862, -6.143, 2.52, -5.795, 2.307, -5.836, 2.606, -6.143, 2.52, -6.047, 2.26, -5.739, 2.066, -5.795, 2.307, -6.047, 2.26, -5.982, 1.973, -5.689, 1.752, -5.739, 2.066, -5.982, 1.973, -5.883, 1.777, -5.65, 1.592, -5.689, 1.752, -5.883, 1.777, -5.814, 1.554, -5.433, 1.44, -5.433, 1.821, -5.689, 1.752, -5.65, 1.592, -5.154, 1.45, -5.158, 1.867, -5.433, 1.821, -5.433, 1.44, -4.882, 1.555, -4.873, 1.884, -5.158, 1.867, -5.154, 1.45, 5.318, -1.163, 5.44, -0.1685, 5.274, -0.3064, 5.199, -0.5971, 5.239, -0.9119, 5.318, -1.163, 5.416, -1.42, 5.618, 0.02404, 5.44, -0.1685, 5.618, 0.02404, 5.416, -1.42, 5.558, -1.664, 5.857, 0.177, 5.558, -1.664, 5.709, -1.966, 5.857, 0.177, 5.857, -2.464, 5.857, 0.177, 5.709, -1.966, 3.893, -6.125, 4.22, -6.152, 4.22, -3.512, 3.93, -3.632, 3.585, -6.062, 3.893, -6.125, 3.93, -3.632, 3.655, -3.673, 3.319, -5.967, 3.585, -6.062, 3.655, -3.673, 3.411, -3.769, 3.319, -5.967, 3.411, -3.769, 3.232, -3.907, 3.112, -5.837, -5.97, 3.27, -6.06, 3.278, -5.888, 1.402, -5.814, 1.554, 6.389, 4.925, 6.389, 6.69, 6.337, 6.471, 6.309, 4.993, 6.309, 4.993, 6.337, 6.471, 6.25, 6.286, 6.199, 5.04, 6.199, 5.04, 6.25, 6.286, 6.208, 6.001, 6.152, 5.397, 6.13, 5.746, 6.152, 5.397, 6.208, 6.001])
me_cube_009.materials.append(mat_platformstone)
me_cube_009.use_remesh_preserve_volume = False
me_cube_009.use_remesh_preserve_attributes = False
me_cube_009.use_mirror_vertex_groups = False
me_cube_009.update()
me_cube_010 = bpy.data.meshes.new('Cube.010')
me_cube_010.from_pydata([(0.5705, -0.7312, -1.131), (0.5861, -0.7479, -0.8751), (0.8047, -0.1478, 0.5189), (0.7725, -0.3571, 0.5241), (0.7241, -0.5627, 0.5454), (0.6453, -0.7347, 0.4872), (0.6357, -0.6059, -1.194), (0.7028, -0.445, -1.188), (0.7558, -0.2423, -1.231), (0.7911, -0.04741, -1.245), (0.6327, -0.1448, 0.6448), (0.4238, -0.1366, 0.7365), (0.6059, -0.3588, 0.6807), (0.3938, -0.3559, 0.7487), (0.1645, -0.352, 0.7677), (-0.07416, -0.3381, 0.7945), (0.5599, -0.5633, 0.6693), (0.356, -0.5721, 0.7578), (0.1305, -0.5709, 0.7988), (-0.08911, -0.5551, 0.7827), (0.5026, -0.7453, 0.5727), (0.3126, -0.7566, 0.6505), (0.1991, 0.01864, -1.629), (0.3952, 0.001247, -1.591), (0.6158, 0.006888, -1.45), (0.1988, -0.1736, -1.847), (0.4165, -0.1985, -1.837), (0.5812, -0.2171, -1.466), (0.1708, -0.437, -1.86), (0.3717, -0.446, -1.796), (0.564, -0.436, -1.545), (0.1594, -0.653, -1.563), (0.3275, -0.638, -1.492), (0.4901, -0.6171, -1.36), (0.9018, -0.07565, -0.9588), (0.8319, -0.27, -0.8894), (0.7756, -0.4525, -0.9013), (0.6997, -0.6334, -0.9149)], [], [(10, 11, 13, 12), (12, 13, 17, 16), (13, 14, 18, 17), (14, 15, 19, 18), (16, 17, 21, 20), (4, 16, 20, 5), (3, 12, 16, 4), (2, 10, 12, 3), (22, 23, 26, 25), (23, 24, 27, 26), (25, 26, 29, 28), (26, 27, 30, 29), (28, 29, 32, 31), (29, 30, 33, 32), (24, 9, 8, 27), (27, 8, 7, 30), (30, 7, 6, 33), (6, 37, 1, 0), (7, 36, 37, 6), (8, 35, 36, 7), (9, 34, 35, 8), (19, 15, 25, 28), (19, 28, 18), (28, 31, 18), (17, 18, 31, 32), (21, 17, 32), (32, 33, 21), (21, 33, 6, 20), (20, 6, 5), (6, 0, 5), (0, 1, 5), (37, 5, 1), (5, 37, 4), (4, 37, 36, 3), (3, 36, 35, 2), (35, 34, 2), (2, 34, 9, 10), (11, 10, 9, 24), (24, 23, 11), (23, 22, 11), (25, 15, 22), (11, 22, 14, 13), (15, 14, 22)])
_uv = me_cube_010.uv_layers.new(name='UVMap')
_uv.uv.foreach_set('vector', [4.727, 4.3, 4.731, 4.632, 4.41, 4.672, 4.413, 4.346, 4.413, 4.346, 4.41, 4.672, 4.094, 4.722, 4.115, 4.398, 4.41, 4.672, 4.41, 5.001, 4.089, 5.055, 4.094, 4.722, 4.41, 5.001, 4.423, 5.346, 4.107, 5.354, 4.089, 5.055, 4.115, 4.398, 4.094, 4.722, 3.828, 4.728, 3.852, 4.428, 4.124, 4.113, 4.115, 4.398, 3.852, 4.428, 3.873, 4.191, 4.425, 4.043, 4.413, 4.346, 4.115, 4.398, 4.124, 4.113, 4.731, 4.003, 4.727, 4.3, 4.413, 4.346, 4.425, 4.043, 3.709, -1.584, 3.435, -1.48, 3.284, -1.921, 3.595, -1.994, 3.435, -1.48, 3.154, -1.233, 3.107, -1.457, 3.284, -1.921, 3.595, -1.994, 3.284, -1.921, 3.252, -2.104, 3.524, -2.246, -1.384, -2.617, -1.431, -3.195, -1.127, -3.09, -1.022, -2.68, 6.098, 4.925, 5.805, 4.832, 5.878, 4.376, 6.125, 4.475, -1.022, -2.68, -1.127, -3.09, -0.8354, -3.348, -0.7274, -3.118, -1.753, -3.214, -1.762, -3.557, -1.478, -3.579, -1.431, -3.195, -1.431, -3.195, -1.478, -3.579, -1.173, -3.639, -1.127, -3.09, -1.127, -3.09, -1.173, -3.639, -0.92, -3.624, -0.8354, -3.348, -0.92, -3.624, -0.9058, -4.044, -0.6897, -4.079, -0.7135, -3.705, -1.173, -3.639, -1.191, -4.072, -0.9058, -4.044, -0.92, -3.624, -1.478, -3.579, -1.468, -4.093, -1.191, -4.072, -1.173, -3.639, -1.762, -3.557, -1.771, -3.999, -1.468, -4.093, -1.478, -3.579, -0.748, 3.443, -1.065, 3.443, -1.134, -0.4445, -0.748, -0.4422, 6.177, -3.718, 6.177, 0.177, 5.857, -3.712, 6.416, 4.925, 6.125, 4.474, 6.416, 1.023, 5.798, 1.086, 6.125, 1.023, 6.125, 4.475, 5.878, 4.376, -4.918, 3.482, -4.649, 3.317, -4.649, 6.615, 0.8311, 5.472, 0.5913, 5.282, 0.8311, 2.328, 0.8311, 2.328, 0.5913, 5.282, 0.3764, 5.041, 0.5551, 2.444, 0.5551, 2.444, 0.3764, 5.041, 0.3479, 2.572, 7.152, 7.12, 6.967, 7.013, 7.152, 4.651, 6.967, 7.013, 6.974, 6.638, 7.152, 4.651, -0.9058, -4.044, -0.6897, -6.059, -0.6897, -4.079, -0.6897, -6.059, -0.9058, -4.044, -0.9625, -6.152, -0.9625, -6.152, -0.9058, -4.044, -1.191, -4.072, -1.268, -6.122, -1.268, -6.122, -1.191, -4.072, -1.468, -4.093, -1.57, -6.11, -1.468, -4.093, -1.771, -3.999, -1.57, -6.11, 3.141, 0.9157, 2.801, -0.6432, 2.921, -0.9824, 3.401, 0.9935, 3.709, 1.023, 3.401, 0.9935, 2.921, -0.9824, 3.154, -1.233, 3.154, -1.233, 3.435, -1.48, 3.709, 1.023, 3.435, -1.48, 3.709, -1.584, 3.709, 1.023, -1.134, -0.4445, -1.065, 3.443, -1.429, -0.141, 5.484, -2.706, 5.829, -6.152, 5.829, -2.599, 5.8, -2.638, 6.594, -3.762, 6.251, -3.803, 6.594, -6.152])
me_cube_010.materials.append(mat_platformstone)
me_cube_010.use_remesh_preserve_volume = False
me_cube_010.use_remesh_preserve_attributes = False
me_cube_010.use_mirror_vertex_groups = False
me_cube_010.update()
me_cube_011 = bpy.data.meshes.new('Cube.011')
me_cube_011.from_pydata([(0.7184, 0.5557, 0.4585), (0.6456, 0.5819, -0.7433), (0.7779, 0.6096, 0.4104), (0.8655, 0.7013, 0.3753), (0.8889, 0.7461, 0.1313), (0.8895, 0.7496, -0.1076), (0.8181, 0.7042, -0.2788), (0.772, 0.6731, -0.4721), (0.6953, 0.6135, -0.5954), (0.7595, 0.4414, 0.4875), (0.798, 0.2687, 0.5171), (0.8151, 0.06647, 0.5268), (0.8047, -0.1478, 0.5189), (0.7725, -0.3571, 0.5241), (0.7911, -0.04741, -1.245), (0.773, 0.1816, -1.14), (0.7296, 0.3609, -1.006), (0.6821, 0.4881, -0.8297), (0.619, 0.4606, 0.5762), (0.6377, 0.2794, 0.6233), (0.4422, 0.3029, 0.7021), (0.6452, 0.07279, 0.6468), (0.4394, 0.08784, 0.7341), (0.6327, -0.1448, 0.6448), (0.4238, -0.1366, 0.7365), (0.2066, 0.5528, -1.017), (0.3949, 0.5339, -0.9891), (0.5602, 0.5071, -0.9237), (0.2138, 0.4154, -1.246), (0.408, 0.3992, -1.19), (0.5733, 0.3632, -1.065), (0.2121, 0.229, -1.448), (0.4163, 0.2114, -1.405), (0.5845, 0.1864, -1.232), (0.1991, 0.01864, -1.629), (0.3952, 0.001247, -1.591), (0.6158, 0.006888, -1.45), (0.7991, 0.5109, -0.7394), (0.8608, 0.5204, -0.4894), (0.9392, 0.5511, -0.3334), (1.004, 0.5759, -0.1341), (1.013, 0.5636, 0.0913), (0.9334, 0.5028, 0.2427), (0.8745, 0.4694, 0.4177), (0.858, 0.3565, -0.8406), (0.9618, 0.3557, -0.6172), (1.017, 0.356, -0.4007), (1.068, 0.3576, -0.1697), (1.045, 0.3247, 0.04204), (1.046, 0.3131, 0.3012), (0.9336, 0.2838, 0.4217), (0.9006, 0.1555, -0.9482), (0.9938, 0.145, -0.6535), (1.057, 0.1342, -0.4453), (1.113, 0.1281, -0.2251), (1.078, 0.1119, 0.0129), (1.076, 0.08421, 0.2719), (0.9669, 0.07114, 0.448), (0.9018, -0.07565, -0.9588), (0.9874, -0.08175, -0.7356), (1.061, -0.09853, -0.5183), (1.068, -0.1106, -0.2469), (1.111, -0.1307, -0.01141), (1.033, -0.1396, 0.2035), (0.9422, -0.147, 0.4001), (0.8319, -0.27, -0.8894), (0.9356, -0.2966, -0.7343), (1.011, -0.3761, 0.1999), (0.9074, -0.3726, 0.3885)], [], [(19, 20, 22, 21), (21, 22, 24, 23), (11, 21, 23, 12), (10, 19, 21, 11), (9, 18, 19, 10), (25, 26, 29, 28), (26, 27, 30, 29), (28, 29, 32, 31), (29, 30, 33, 32), (31, 32, 35, 34), (32, 33, 36, 35), (27, 17, 16, 30), (30, 16, 15, 33), (33, 15, 14, 36), (37, 38, 45, 44), (38, 39, 46, 45), (39, 40, 47, 46), (40, 41, 48, 47), (41, 42, 49, 48), (42, 43, 50, 49), (44, 45, 52, 51), (45, 46, 53, 52), (46, 47, 54, 53), (47, 48, 55, 54), (48, 49, 56, 55), (49, 50, 57, 56), (51, 52, 59, 58), (52, 53, 60, 59), (53, 54, 61, 60), (54, 55, 62, 61), (55, 56, 63, 62), (56, 57, 64, 63), (58, 59, 66, 65), (63, 64, 68, 67), (1, 8, 37, 17), (8, 7, 38, 37), (7, 6, 39, 38), (6, 5, 40, 39), (5, 4, 41, 40), (4, 3, 42, 41), (3, 2, 43, 42), (2, 0, 9, 43), (43, 9, 10, 50), (50, 10, 11, 57), (57, 11, 12, 64), (64, 12, 13, 68), (15, 51, 58, 14), (16, 44, 51, 15), (17, 37, 44, 16), (60, 66, 59), (61, 66, 60), (61, 62, 63, 67), (66, 61, 67), (67, 68, 66), (66, 68, 65), (68, 13, 65), (65, 13, 58), (13, 12, 58), (12, 23, 14, 58), (24, 36, 14, 23), (36, 24, 35), (35, 24, 34), (24, 22, 31, 34), (22, 20, 28, 31), (20, 19, 25, 28), (25, 19, 26), (19, 18, 26), (26, 18, 27), (27, 18, 17), (18, 9, 17), (17, 9, 1), (9, 0, 1), (1, 0, 8), (0, 2, 7, 8), (2, 3, 6, 7), (3, 4, 5, 6)])
_uv = me_cube_011.uv_layers.new(name='UVMap')
_uv.uv.foreach_set('vector', [-2.56, 4.374, -2.425, 4.352, -2.421, 4.671, -2.564, 4.679, -2.564, 4.679, -2.421, 4.671, -2.421, 4.998, -2.567, 4.995, -2.7, 4.669, -2.564, 4.679, -2.567, 4.995, -2.706, 4.979, -2.686, 4.372, -2.56, 4.374, -2.564, 4.679, -2.7, 4.669, -2.669, 4.116, -2.56, 4.102, -2.56, 4.374, -2.686, 4.372, -4.033, 0.3854, -4.153, 0.4672, -4.191, 0.1934, -4.071, 0.07092, -4.153, 0.4672, -4.254, 0.5994, -4.288, 0.4129, -4.191, 0.1934, -4.071, 0.07092, -4.191, 0.1934, -4.233, -0.0948, -4.105, -0.2019, -4.191, 0.1934, -4.288, 0.4129, -4.325, 0.1931, -4.233, -0.0948, -4.105, -0.2019, -4.233, -0.0948, -4.254, -0.3455, -4.131, -0.4445, -4.233, -0.0948, -4.325, 0.1931, -4.381, -0.09593, -4.254, -0.3455, -4.254, 0.5994, -4.324, 0.763, -4.382, 0.5325, -4.288, 0.4129, -4.288, 0.4129, -4.382, 0.5325, -4.437, 0.3664, -4.325, 0.1931, -4.474, -3.847, -4.476, -4.0, -4.321, -3.878, -4.345, -3.555, -4.712, -4.546, -4.732, -4.915, -4.617, -4.759, -4.606, -4.423, -4.732, -4.915, -4.761, -5.146, -4.629, -5.079, -4.617, -4.759, -4.761, -5.146, -4.788, -5.439, -4.643, -5.421, -4.629, -5.079, -4.788, -5.439, -4.792, -5.77, -4.634, -5.731, -4.643, -5.421, -4.792, -5.77, -4.761, -5.99, -4.641, -6.11, -4.634, -5.731, -2.851, 3.987, -2.756, 4.064, -2.794, 4.335, -2.897, 4.273, -4.606, -4.423, -4.617, -4.759, -4.478, -4.735, -4.469, -4.295, -4.617, -4.759, -4.629, -5.079, -4.482, -5.046, -4.478, -4.735, -4.629, -5.079, -4.643, -5.421, -4.491, -5.373, -4.482, -5.046, -4.643, -5.421, -4.634, -5.731, -4.493, -5.718, -4.491, -5.373, -4.634, -5.731, -4.641, -6.11, -4.49, -6.099, -4.493, -5.718, -2.897, 4.273, -2.794, 4.335, -2.81, 4.649, -2.934, 4.601, -4.469, -4.295, -4.478, -4.735, -4.326, -4.643, -4.318, -4.309, -4.478, -4.735, -4.482, -5.046, -4.327, -4.969, -4.326, -4.643, -4.482, -5.046, -4.491, -5.373, -4.334, -5.366, -4.327, -4.969, -4.491, -5.373, -4.493, -5.718, -4.334, -5.716, -4.334, -5.366, -4.493, -5.718, -4.49, -6.099, -4.34, -6.023, -4.334, -5.716, -2.934, 4.601, -2.81, 4.649, -2.824, 4.959, -2.945, 4.916, -4.318, -4.309, -4.326, -4.643, -4.186, -4.666, -4.195, -4.427, -2.945, 4.916, -2.824, 4.959, -2.819, 5.285, -2.944, 5.26, -4.285, 0.8701, -4.3, 1.091, -4.389, 0.9159, -4.324, 0.763, -4.3, 1.091, -4.332, 1.279, -4.403, 1.289, -4.389, 0.9159, -4.833, -4.912, -4.864, -5.194, -4.761, -5.146, -4.732, -4.915, -4.864, -5.194, -4.902, -5.445, -4.788, -5.439, -4.761, -5.146, -4.902, -5.445, -4.913, -5.794, -4.792, -5.77, -4.788, -5.439, -4.913, -5.794, -4.898, -6.152, -4.761, -5.99, -4.792, -5.77, -2.757, 3.719, -2.701, 3.858, -2.756, 4.064, -2.851, 3.987, -2.701, 3.858, -2.653, 3.945, -2.669, 4.116, -2.756, 4.064, -2.756, 4.064, -2.669, 4.116, -2.686, 4.372, -2.794, 4.335, -2.794, 4.335, -2.686, 4.372, -2.7, 4.669, -2.81, 4.649, -2.81, 4.649, -2.7, 4.669, -2.706, 4.979, -2.824, 4.959, -2.824, 4.959, -2.706, 4.979, -2.695, 5.285, -2.819, 5.285, -4.476, -4.0, -4.469, -4.295, -4.318, -4.309, -4.321, -3.878, -4.6, -4.17, -4.606, -4.423, -4.469, -4.295, -4.476, -4.0, -4.324, 0.763, -4.389, 0.9159, -4.449, 0.7986, -4.382, 0.5325, -4.327, -4.969, -4.186, -4.666, -4.326, -4.643, -4.334, -5.366, -4.186, -4.666, -4.327, -4.969, -4.334, -5.366, -4.334, -5.716, -4.34, -6.023, -4.186, -6.045, -4.186, -4.666, -4.334, -5.366, -4.186, -6.045, -3.542, 5.164, -3.479, 4.883, -3.466, 6.532, -3.466, 6.532, -3.479, 4.883, -3.393, 6.755, -3.479, 4.883, -3.393, 4.678, -3.393, 6.755, -0.4998, 6.718, -0.5126, 4.651, -0.3772, 6.826, -0.5126, 4.651, -0.3772, 4.67, -0.3772, 6.826, -2.396, -1.983, -2.276, -2.142, -2.497, 0.5957, -2.551, 0.1612, -2.135, -2.246, -2.393, 0.924, -2.497, 0.5957, -2.276, -2.142, -2.393, 0.924, -2.135, -2.246, -2.26, 1.158, -2.26, 1.158, -2.135, -2.246, -2.135, 1.243, -1.059, 1.023, -1.204, 0.9992, -1.203, -2.218, -1.059, -2.464, -1.204, 0.9992, -1.343, 0.9316, -1.334, -1.941, -1.203, -2.218, -4.033, 2.948, -4.168, 2.877, -4.033, 0.3854, -4.071, 0.07092, -4.033, 0.3854, -4.168, 2.877, -4.153, 0.4672, -0.3207, -3.744, -0.433, -3.855, -0.3207, -6.152, -4.153, 0.4672, -4.147, 2.786, -4.254, 0.5994, -4.254, 0.5994, -4.147, 2.786, -4.324, 0.763, -4.147, 2.786, -4.247, 2.689, -4.324, 0.763, -3.701, 4.731, -3.701, 6.666, -3.766, 4.85, -3.701, 6.666, -3.776, 6.614, -3.766, 4.85, -4.285, 0.8701, -4.215, 2.626, -4.3, 1.091, -4.215, 2.626, -4.253, 2.563, -4.332, 1.279, -4.3, 1.091, -1.027, 5.614, -1.083, 5.561, -1.055, 4.602, -1.027, 4.32, -1.498, -2.552, -1.521, -2.91, -1.533, -3.259, -1.498, -3.512])
me_cube_011.materials.append(mat_platformstone)
me_cube_011.use_remesh_preserve_volume = False
me_cube_011.use_remesh_preserve_attributes = False
me_cube_011.use_mirror_vertex_groups = False
me_cube_011.update()

# ---- objects
ob_cube = bpy.data.objects.new('Cube', me_cube)
ob_cube_001 = bpy.data.objects.new('Cube.001', me_cube_001)
ob_cube_002 = bpy.data.objects.new('Cube.002', me_cube_002)
ob_cube_003 = bpy.data.objects.new('Cube.003', me_cube_003)
ob_cube_004 = bpy.data.objects.new('Cube.004', me_cube_004)
ob_cube_005 = bpy.data.objects.new('Cube.005', me_cube_005)
ob_cube_006 = bpy.data.objects.new('Cube.006', me_cube_006)
ob_cube_007 = bpy.data.objects.new('Cube.007', me_cube_007)
ob_cube_008 = bpy.data.objects.new('Cube.008', me_cube_008)
ob_cube_009 = bpy.data.objects.new('Cube.009', me_cube_009)
ob_cube_010 = bpy.data.objects.new('Cube.010', me_cube_010)
ob_cube_011 = bpy.data.objects.new('Cube.011', me_cube_011)

# ---- transforms, parenting, visibility, modifiers, constraints
ob_cube.location = (0.0, 0.0, 0.0)
ob_cube.scale = (2.0, 2.0, 0.5)
ob_cube.lock_rotations_4d = False
ob_cube.empty_display_type = 'ARROWS'
ob_cube.lineart.crease_threshold = 0.0
ob_cube_001.location = (0.0, 0.0, 0.0)
ob_cube_001.scale = (2.0, 2.0, 0.5)
ob_cube_001.lock_rotations_4d = False
ob_cube_001.empty_display_type = 'ARROWS'
ob_cube_001.lineart.crease_threshold = 0.0
ob_cube_002.location = (0.0, 0.0, 0.0)
ob_cube_002.scale = (2.0, 2.0, 0.5)
ob_cube_002.lock_rotations_4d = False
ob_cube_002.empty_display_type = 'ARROWS'
ob_cube_002.lineart.crease_threshold = 0.0
ob_cube_003.location = (0.0, 0.0, 0.0)
ob_cube_003.scale = (2.0, 2.0, 0.5)
ob_cube_003.lock_rotations_4d = False
ob_cube_003.empty_display_type = 'ARROWS'
ob_cube_003.lineart.crease_threshold = 0.0
ob_cube_004.location = (0.0, 0.0, 0.0)
ob_cube_004.scale = (2.0, 2.0, 0.5)
ob_cube_004.lock_rotations_4d = False
ob_cube_004.empty_display_type = 'ARROWS'
ob_cube_004.lineart.crease_threshold = 0.0
ob_cube_005.location = (0.0, 0.0, 0.0)
ob_cube_005.scale = (2.0, 2.0, 0.5)
ob_cube_005.lock_rotations_4d = False
ob_cube_005.empty_display_type = 'ARROWS'
ob_cube_005.lineart.crease_threshold = 0.0
ob_cube_006.location = (0.0, 0.0, 0.0)
ob_cube_006.scale = (2.0, 2.0, 0.5)
ob_cube_006.lock_rotations_4d = False
ob_cube_006.empty_display_type = 'ARROWS'
ob_cube_006.lineart.crease_threshold = 0.0
ob_cube_007.location = (0.0, 0.0, 0.0)
ob_cube_007.scale = (2.0, 2.0, 0.5)
ob_cube_007.lock_rotations_4d = False
ob_cube_007.empty_display_type = 'ARROWS'
ob_cube_007.lineart.crease_threshold = 0.0
ob_cube_008.location = (0.0, 0.0, 0.0)
ob_cube_008.scale = (2.0, 2.0, 0.5)
ob_cube_008.lock_rotations_4d = False
ob_cube_008.empty_display_type = 'ARROWS'
ob_cube_008.lineart.crease_threshold = 0.0
ob_cube_009.location = (0.0, 0.0, 0.0)
ob_cube_009.scale = (2.0, 2.0, 0.5)
ob_cube_009.lock_rotations_4d = False
ob_cube_009.empty_display_type = 'ARROWS'
ob_cube_009.lineart.crease_threshold = 0.0
ob_cube_010.location = (0.0, 0.0, 0.0)
ob_cube_010.scale = (2.0, 2.0, 0.5)
ob_cube_010.lock_rotations_4d = False
ob_cube_010.empty_display_type = 'ARROWS'
ob_cube_010.lineart.crease_threshold = 0.0
ob_cube_011.location = (0.0, 0.0, 0.0)
ob_cube_011.scale = (2.0, 2.0, 0.5)
ob_cube_011.lock_rotations_4d = False
ob_cube_011.empty_display_type = 'ARROWS'
ob_cube_011.lineart.crease_threshold = 0.0

# ---- collection membership
col_collection.objects.link(ob_cube)
col_collection.objects.link(ob_cube_001)
col_collection.objects.link(ob_cube_002)
col_collection.objects.link(ob_cube_003)
col_collection.objects.link(ob_cube_004)
col_collection.objects.link(ob_cube_005)
col_collection.objects.link(ob_cube_006)
col_collection.objects.link(ob_cube_007)
col_collection.objects.link(ob_cube_008)
col_collection.objects.link(ob_cube_009)
col_collection.objects.link(ob_cube_010)
col_collection.objects.link(ob_cube_011)

# ---- scene / render settings (as saved in the file)
scene.frame_start = 1; scene.frame_end = 250; scene.frame_set(1)
scene.render.engine = 'BLENDER_EEVEE_NEXT'
scene.cycles.use_denoising = False
scene.cycles.samples = 128
scene.cycles.sampling_pattern = 'TABULATED_SOBOL'
scene.cycles.use_adaptive_sampling = False
scene.cycles.use_light_tree = False
scene.view_settings.view_transform = 'Filmic'
bpy.context.view_layer.update()

# ---- added for rendering (the .blend has no active camera and no usable light): camera, sun
cam_auto = bpy.data.cameras.new('AutoCamera')
cam_auto.lens = 50.0
cam_auto.sensor_width = 36.0
cam_auto.clip_end = 1000.0
ob_auto_camera = bpy.data.objects.new('AutoCamera', cam_auto)
scene.collection.objects.link(ob_auto_camera)
ob_auto_camera.location = (5.92434, -7.3183, 4.49689)
ob_auto_camera.rotation_euler = (1.09748, -7.21219e-08, 0.694738)
scene.camera = ob_auto_camera
light_auto_sun = bpy.data.lights.new('AutoSun', 'SUN')
light_auto_sun.energy = 3.0
light_auto_sun.angle = 0.0523599
ob_auto_sun = bpy.data.objects.new('AutoSun', light_auto_sun)
scene.collection.objects.link(ob_auto_sun)
ob_auto_sun.rotation_euler = (0.872665, 0.174533, 0.523599)
bpy.context.view_layer.update()
